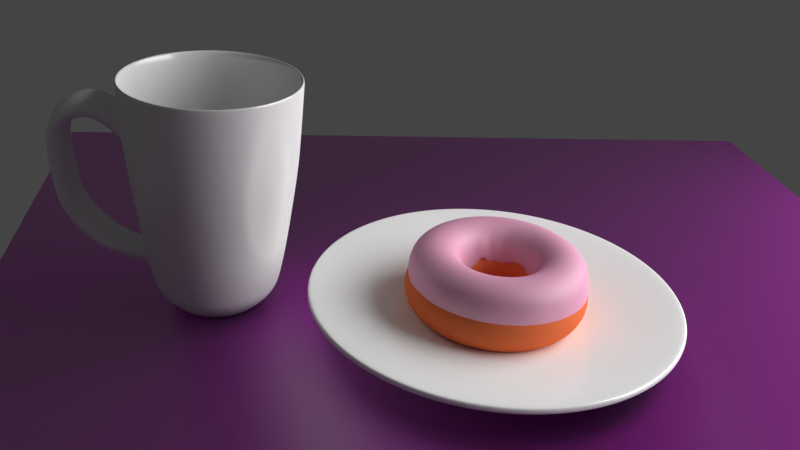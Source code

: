 # Source: Donutandcup.blend  (saved by Blender 2.79.0; exported with 4.5.12 LTS)
import bpy
from mathutils import Matrix  # noqa: F401  (used for matrix-valued properties, if any)

bpy.ops.wm.read_factory_settings(use_empty=True)
scene = bpy.context.scene
scene.name = 'Scene'

# ---- collections
col_collection_1 = bpy.data.collections.new('Collection 1'); scene.collection.children.link(col_collection_1)
col_collection_2 = bpy.data.collections.new('Collection 2'); scene.collection.children.link(col_collection_2)
col_collection_3 = bpy.data.collections.new('Collection 3'); scene.collection.children.link(col_collection_3)
col_collection_3.hide_render = True
col_collection_3.hide_viewport = True

# ---- images (referenced by path relative to the original .blend; pixels are not part of the script)
import os
ASSET_DIR = os.environ.get("B2B_ASSET_DIR", "")  # directory of the original .blend (textures are referenced by path, not embedded)
HERE = os.path.dirname(os.path.abspath(__file__))  # packed textures are extracted next to this script under _unpacked/

def load_image(name, relpath, width, height, colorspace="sRGB"):
    """Load a texture the original file referenced (path relative to the .blend, or extracted next to this script)."""
    p = next((c for c in (os.path.join(HERE, relpath), os.path.join(ASSET_DIR, relpath)) if relpath and os.path.exists(c)), "")
    if p:
        img = bpy.data.images.load(p, check_existing=True)
        img.name = name
    else:  # same state as the original file: an image datablock whose file is absent (Cycles renders it pink)
        img = bpy.data.images.new(name, width, height)
        img.source = "FILE"
        img.filepath = "//" + (relpath or name)
    img.colorspace_settings.name = colorspace
    return img
img_images__3__jpg_001 = load_image('images (3).jpg.001', 'images (3).jpg', 1024, 1024, 'sRGB')

# ---- materials (node trees are filled in below, after node groups)
mat_material_006 = bpy.data.materials.new('Material.006')
mat_material_006.alpha_threshold = 0.0
mat_material_006.roughness = 0.5
mat_material_003 = bpy.data.materials.new('Material.003')
mat_material_003.alpha_threshold = 0.0
mat_material_003.roughness = 0.5
mat_material_002 = bpy.data.materials.new('Material.002')
mat_material_002.alpha_threshold = 0.0
mat_material_002.roughness = 0.5
mat_material_007 = bpy.data.materials.new('Material.007')
mat_material_007.alpha_threshold = 0.0
mat_material_007.roughness = 0.5
mat_material_001 = bpy.data.materials.new('Material.001')
mat_material_001.alpha_threshold = 0.0
mat_material_001.roughness = 0.5
mat_sprinkle_red = bpy.data.materials.new('Sprinkle_Red')
mat_sprinkle_red.alpha_threshold = 0.0
mat_sprinkle_red.roughness = 0.5
mat_sprinkle_yellow = bpy.data.materials.new('Sprinkle_Yellow')
mat_sprinkle_yellow.alpha_threshold = 0.0
mat_sprinkle_yellow.roughness = 0.5
mat_sprinkle_white = bpy.data.materials.new('Sprinkle_White')
mat_sprinkle_white.alpha_threshold = 0.0
mat_sprinkle_white.roughness = 0.5
mat_sprinkle_pink = bpy.data.materials.new('Sprinkle_Pink')
mat_sprinkle_pink.alpha_threshold = 0.0
mat_sprinkle_pink.roughness = 0.5
mat_sprinkle_orange = bpy.data.materials.new('Sprinkle_Orange')
mat_sprinkle_orange.alpha_threshold = 0.0
mat_sprinkle_orange.roughness = 0.5
mat_sprinkle_green = bpy.data.materials.new('Sprinkle_Green')
mat_sprinkle_green.alpha_threshold = 0.0
mat_sprinkle_green.roughness = 0.5
mat_sprinkle_blue = bpy.data.materials.new('Sprinkle_Blue')
mat_sprinkle_blue.alpha_threshold = 0.0
mat_sprinkle_blue.roughness = 0.5

# ---- material node trees
mat_material_006.use_nodes = True; mat_material_006.node_tree.nodes.clear()
_N = mat_material_006.node_tree.nodes; _L = mat_material_006.node_tree.links
n0 = _N.new('ShaderNodeBsdfDiffuse'); n0.name = 'Diffuse BSDF'; n0.location = (122, 424)
n0.inputs[0].default_value = (1.0, 1.0, 1.0, 1.0)
n1 = _N.new('ShaderNodeBsdfAnisotropic'); n1.name = 'Glossy BSDF'; n1.location = (108, 291)
n1.distribution = 'GGX'
n1.inputs[0].default_value = (1.0, 1.0, 1.0, 1.0)
n1.inputs[1].default_value = 0.2
n2 = _N.new('ShaderNodeOutputMaterial'); n2.name = 'Material Output'; n2.location = (486, 358)
n3 = _N.new('ShaderNodeMixShader'); n3.name = 'Mix Shader'; n3.location = (316, 386)
n3.inputs[0].default_value = 0.09
_L.new(n1.outputs[0], n3.inputs[2])
_L.new(n0.outputs[0], n3.inputs[1])
_L.new(n3.outputs[0], n2.inputs[0])
n2.is_active_output = True
mat_material_003.use_nodes = True; mat_material_003.node_tree.nodes.clear()
_N = mat_material_003.node_tree.nodes; _L = mat_material_003.node_tree.links
n0 = _N.new('ShaderNodeOutputMaterial'); n0.name = 'Material Output'; n0.location = (683, 367)
n1 = _N.new('ShaderNodeMixShader'); n1.name = 'Mix Shader'; n1.location = (463, 366)
n1.inputs[0].default_value = 0.1
n2 = _N.new('ShaderNodeBsdfDiffuse'); n2.name = 'Diffuse BSDF.001'; n2.location = (108, 409)
n2.inputs[0].default_value = (0.8, 0.3623, 0.5315, 1.0)
n2.inputs[1].default_value = 0.05085
n3 = _N.new('ShaderNodeBsdfAnisotropic'); n3.name = 'Glossy BSDF'; n3.location = (158, 246)
n3.distribution = 'GGX'
n3.inputs[1].default_value = 0.5477
_L.new(n1.outputs[0], n0.inputs[0])
_L.new(n3.outputs[0], n1.inputs[2])
_L.new(n2.outputs[0], n1.inputs[1])
n0.is_active_output = True
mat_material_002.use_nodes = True; mat_material_002.node_tree.nodes.clear()
_N = mat_material_002.node_tree.nodes; _L = mat_material_002.node_tree.links
n0 = _N.new('ShaderNodeOutputMaterial'); n0.name = 'Material Output'; n0.location = (390, 299)
n1 = _N.new('ShaderNodeBsdfDiffuse'); n1.name = 'Diffuse BSDF'; n1.location = (139, 366)
n1.inputs[0].default_value = (0.8, 0.1715, 0.06169, 1.0)
_L.new(n1.outputs[0], n0.inputs[0])
n0.is_active_output = True
mat_material_007.use_nodes = True; mat_material_007.node_tree.nodes.clear()
_N = mat_material_007.node_tree.nodes; _L = mat_material_007.node_tree.links
n0 = _N.new('ShaderNodeOutputMaterial'); n0.name = 'Material Output'; n0.location = (685, 411)
n1 = _N.new('ShaderNodeMixShader'); n1.name = 'Mix Shader'; n1.location = (489, 414)
n1.inputs[0].default_value = 0.39
n2 = _N.new('ShaderNodeNormalMap'); n2.name = 'Normal Map'; n2.location = (82, 293)
n3 = _N.new('ShaderNodeTexImage'); n3.name = 'Image Texture'; n3.location = (-153, 472)
n3.width = 211
n3.image = img_images__3__jpg_001
n4 = _N.new('ShaderNodeBsdfDiffuse'); n4.name = 'Diffuse BSDF'; n4.location = (254, 487)
n5 = _N.new('ShaderNodeBsdfAnisotropic'); n5.name = 'Glossy BSDF'; n5.location = (272, 330)
n5.distribution = 'GGX'
n5.inputs[1].default_value = 0.3786
n6 = _N.new('ShaderNodeTexImage'); n6.name = 'Image Texture.001'; n6.location = (-137, 193)
n6.width = 140
_L.new(n4.outputs[0], n1.inputs[1])
_L.new(n1.outputs[0], n0.inputs[0])
_L.new(n5.outputs[0], n1.inputs[2])
_L.new(n3.outputs[0], n4.inputs[0])
_L.new(n6.outputs[0], n2.inputs[1])
_L.new(n2.outputs[0], n4.inputs[2])
_L.new(n2.outputs[0], n5.inputs[4])
n0.is_active_output = True
mat_material_001.use_nodes = True; mat_material_001.node_tree.nodes.clear()
_N = mat_material_001.node_tree.nodes; _L = mat_material_001.node_tree.links
n0 = _N.new('ShaderNodeOutputMaterial'); n0.name = 'Material Output'; n0.location = (588, 395)
n1 = _N.new('ShaderNodeMixShader'); n1.name = 'Mix Shader'; n1.location = (368, 412)
n1.inputs[0].default_value = 0.09
n2 = _N.new('ShaderNodeBsdfDiffuse'); n2.name = 'Diffuse BSDF'; n2.location = (136, 440)
n3 = _N.new('ShaderNodeBsdfAnisotropic'); n3.name = 'Glossy BSDF'; n3.location = (123, 316)
n3.distribution = 'GGX'
n3.inputs[0].default_value = (1.0, 1.0, 1.0, 1.0)
n3.inputs[1].default_value = 0.2
_L.new(n3.outputs[0], n1.inputs[2])
_L.new(n1.outputs[0], n0.inputs[0])
_L.new(n2.outputs[0], n1.inputs[1])
n0.is_active_output = True
mat_sprinkle_red.use_nodes = True; mat_sprinkle_red.node_tree.nodes.clear()
_N = mat_sprinkle_red.node_tree.nodes; _L = mat_sprinkle_red.node_tree.links
n0 = _N.new('ShaderNodeOutputMaterial'); n0.name = 'Material Output'; n0.location = (460, 300)
n1 = _N.new('ShaderNodeBsdfDiffuse'); n1.name = 'Diffuse BSDF'; n1.location = (10, 300)
n1.inputs[0].default_value = (1.0, 0.0, 0.01128, 1.0)
n2 = _N.new('ShaderNodeMixShader'); n2.name = 'Mix Shader'; n2.location = (240, 290)
n2.inputs[0].default_value = 0.04
n3 = _N.new('ShaderNodeBsdfAnisotropic'); n3.name = 'Glossy BSDF'; n3.location = (6, 162)
n3.distribution = 'GGX'
n3.inputs[1].default_value = 0.3162
_L.new(n1.outputs[0], n2.inputs[1])
_L.new(n2.outputs[0], n0.inputs[0])
_L.new(n3.outputs[0], n2.inputs[2])
n0.is_active_output = True
mat_sprinkle_yellow.use_nodes = True; mat_sprinkle_yellow.node_tree.nodes.clear()
_N = mat_sprinkle_yellow.node_tree.nodes; _L = mat_sprinkle_yellow.node_tree.links
n0 = _N.new('ShaderNodeOutputMaterial'); n0.name = 'Material Output'; n0.location = (460, 300)
n1 = _N.new('ShaderNodeBsdfDiffuse'); n1.name = 'Diffuse BSDF'; n1.location = (10, 300)
n1.inputs[0].default_value = (1.0, 0.9116, 0.2049, 1.0)
n2 = _N.new('ShaderNodeMixShader'); n2.name = 'Mix Shader'; n2.location = (240, 290)
n2.inputs[0].default_value = 0.04
n3 = _N.new('ShaderNodeBsdfAnisotropic'); n3.name = 'Glossy BSDF'; n3.location = (6, 162)
n3.distribution = 'GGX'
n3.inputs[1].default_value = 0.3162
_L.new(n1.outputs[0], n2.inputs[1])
_L.new(n2.outputs[0], n0.inputs[0])
_L.new(n3.outputs[0], n2.inputs[2])
n0.is_active_output = True
mat_sprinkle_white.use_nodes = True; mat_sprinkle_white.node_tree.nodes.clear()
_N = mat_sprinkle_white.node_tree.nodes; _L = mat_sprinkle_white.node_tree.links
n0 = _N.new('ShaderNodeOutputMaterial'); n0.name = 'Material Output'; n0.location = (460, 300)
n1 = _N.new('ShaderNodeBsdfDiffuse'); n1.name = 'Diffuse BSDF'; n1.location = (10, 300)
n1.inputs[0].default_value = (1.0, 1.0, 1.0, 1.0)
n2 = _N.new('ShaderNodeMixShader'); n2.name = 'Mix Shader'; n2.location = (240, 290)
n2.inputs[0].default_value = 0.04
n3 = _N.new('ShaderNodeBsdfAnisotropic'); n3.name = 'Glossy BSDF'; n3.location = (6, 162)
n3.distribution = 'GGX'
n3.inputs[1].default_value = 0.3162
_L.new(n1.outputs[0], n2.inputs[1])
_L.new(n2.outputs[0], n0.inputs[0])
_L.new(n3.outputs[0], n2.inputs[2])
n0.is_active_output = True
mat_sprinkle_pink.use_nodes = True; mat_sprinkle_pink.node_tree.nodes.clear()
_N = mat_sprinkle_pink.node_tree.nodes; _L = mat_sprinkle_pink.node_tree.links
n0 = _N.new('ShaderNodeOutputMaterial'); n0.name = 'Material Output'; n0.location = (460, 300)
n1 = _N.new('ShaderNodeBsdfDiffuse'); n1.name = 'Diffuse BSDF'; n1.location = (10, 300)
n1.inputs[0].default_value = (0.8, 0.06627, 0.4841, 1.0)
n2 = _N.new('ShaderNodeMixShader'); n2.name = 'Mix Shader'; n2.location = (240, 290)
n2.inputs[0].default_value = 0.04
n3 = _N.new('ShaderNodeBsdfAnisotropic'); n3.name = 'Glossy BSDF'; n3.location = (6, 162)
n3.distribution = 'GGX'
n3.inputs[1].default_value = 0.3162
_L.new(n1.outputs[0], n2.inputs[1])
_L.new(n2.outputs[0], n0.inputs[0])
_L.new(n3.outputs[0], n2.inputs[2])
n0.is_active_output = True
mat_sprinkle_orange.use_nodes = True; mat_sprinkle_orange.node_tree.nodes.clear()
_N = mat_sprinkle_orange.node_tree.nodes; _L = mat_sprinkle_orange.node_tree.links
n0 = _N.new('ShaderNodeOutputMaterial'); n0.name = 'Material Output'; n0.location = (460, 300)
n1 = _N.new('ShaderNodeBsdfDiffuse'); n1.name = 'Diffuse BSDF'; n1.location = (10, 300)
n1.inputs[0].default_value = (0.8, 0.532, 0.1817, 1.0)
n2 = _N.new('ShaderNodeMixShader'); n2.name = 'Mix Shader'; n2.location = (240, 290)
n2.inputs[0].default_value = 0.04
n3 = _N.new('ShaderNodeBsdfAnisotropic'); n3.name = 'Glossy BSDF'; n3.location = (6, 162)
n3.distribution = 'GGX'
n3.inputs[1].default_value = 0.3162
_L.new(n1.outputs[0], n2.inputs[1])
_L.new(n2.outputs[0], n0.inputs[0])
_L.new(n3.outputs[0], n2.inputs[2])
n0.is_active_output = True
mat_sprinkle_green.use_nodes = True; mat_sprinkle_green.node_tree.nodes.clear()
_N = mat_sprinkle_green.node_tree.nodes; _L = mat_sprinkle_green.node_tree.links
n0 = _N.new('ShaderNodeOutputMaterial'); n0.name = 'Material Output'; n0.location = (460, 300)
n1 = _N.new('ShaderNodeBsdfDiffuse'); n1.name = 'Diffuse BSDF'; n1.location = (10, 300)
n1.inputs[0].default_value = (0.1692, 0.8, 0.2234, 1.0)
n2 = _N.new('ShaderNodeMixShader'); n2.name = 'Mix Shader'; n2.location = (240, 290)
n2.inputs[0].default_value = 0.04
n3 = _N.new('ShaderNodeBsdfAnisotropic'); n3.name = 'Glossy BSDF'; n3.location = (6, 162)
n3.distribution = 'GGX'
n3.inputs[1].default_value = 0.3162
_L.new(n1.outputs[0], n2.inputs[1])
_L.new(n2.outputs[0], n0.inputs[0])
_L.new(n3.outputs[0], n2.inputs[2])
n0.is_active_output = True
mat_sprinkle_blue.use_nodes = True; mat_sprinkle_blue.node_tree.nodes.clear()
_N = mat_sprinkle_blue.node_tree.nodes; _L = mat_sprinkle_blue.node_tree.links
n0 = _N.new('ShaderNodeOutputMaterial'); n0.name = 'Material Output'; n0.location = (460, 300)
n1 = _N.new('ShaderNodeBsdfDiffuse'); n1.name = 'Diffuse BSDF'; n1.location = (10, 300)
n1.inputs[0].default_value = (0.1115, 0.1607, 0.8, 1.0)
n2 = _N.new('ShaderNodeMixShader'); n2.name = 'Mix Shader'; n2.location = (240, 290)
n2.inputs[0].default_value = 0.04
n3 = _N.new('ShaderNodeBsdfAnisotropic'); n3.name = 'Glossy BSDF'; n3.location = (6, 162)
n3.distribution = 'GGX'
n3.inputs[1].default_value = 0.3162
_L.new(n1.outputs[0], n2.inputs[1])
_L.new(n2.outputs[0], n0.inputs[0])
_L.new(n3.outputs[0], n2.inputs[2])
n0.is_active_output = True

# ---- world
world_world_001 = bpy.data.worlds.new('World.001'); scene.world = world_world_001
world_world_001.use_nodes = True; world_world_001.node_tree.nodes.clear()
_N = world_world_001.node_tree.nodes; _L = world_world_001.node_tree.links
n0 = _N.new('ShaderNodeOutputWorld'); n0.name = 'World Output'; n0.location = (300, 300)
n1 = _N.new('ShaderNodeBackground'); n1.name = 'Background'; n1.location = (121, 291)
n1.inputs[0].default_value = (0.05802, 0.05802, 0.05802, 1.0)
_L.new(n1.outputs[0], n0.inputs[0])
n0.is_active_output = True
world_world_001.color = (0.402, 0.402, 0.402)
world_world_001.use_sun_shadow = False
world_world_001.sun_shadow_jitter_overblur = 0.0
world_world_001.cycles.sampling_method = 'MANUAL'

# ---- cameras
cam_camera_001 = bpy.data.cameras.new('Camera.001')
cam_camera_001.clip_end = 100.0
cam_camera_001.lens = 35.0
cam_camera_001.sensor_width = 32.0
cam_camera_001.sensor_height = 18.0
cam_camera_001.display_size = 2.0
cam_camera_001.dof.focus_distance = 0.0

# ---- lights
light_point = bpy.data.lights.new('Point', 'AREA')
light_point.transmission_factor = 0.0
light_point.energy = 3253.0
light_point.shadow_buffer_clip_start = 0.5
light_point.shadow_soft_size = 15.65
light_point.shadow_maximum_resolution = 0.006
light_point.use_absolute_resolution = True
light_point.size = 15.65
light_point.size_y = 0.1

# ---- meshes
me_circle_002 = bpy.data.meshes.new('Circle.002')
me_circle_002.from_pydata([(1.056e-07, 0.7433, -0.1601), (-0.1945, 0.7275, -0.1601), (-0.3801, 0.681, -0.1601), (-0.5483, 0.6067, -0.1601), (-0.6923, 0.5092, -0.1601), (-0.8066, 0.3941, -0.1601), (-0.8885, 0.2676, -0.1601), (-0.9372, 0.135, -0.1601), (-0.9533, -1.841e-09, -0.1601), (-0.9372, -0.135, -0.1601), (-0.8885, -0.2676, -0.1601), (-0.8066, -0.3941, -0.1601), (-0.6923, -0.5092, -0.1601), (-0.5483, -0.6067, -0.1601), (-0.3801, -0.681, -0.1601), (-0.1945, -0.7275, -0.1601), (3.544e-07, -0.7433, -0.1601), (0.1945, -0.7275, -0.1601), (0.3801, -0.681, -0.1601), (0.5483, -0.6067, -0.1601), (0.6923, -0.5092, -0.1601), (0.8066, -0.3941, -0.1601), (0.8885, -0.2676, -0.1601), (0.9372, -0.135, -0.1601), (0.9533, 7.307e-07, -0.1601), (0.9372, 0.135, -0.1601), (0.8885, 0.2676, -0.1601), (0.8066, 0.3941, -0.1601), (0.6923, 0.5092, -0.1601), (0.5483, 0.6067, -0.1601), (0.3801, 0.681, -0.1601), (0.1945, 0.7275, -0.1601), (-0.5801, 2.916, 0.2217), (2.343e-07, 2.973, 0.2217), (-1.138, 2.747, 0.2217), (-1.652, 2.472, 0.2217), (-2.103, 2.103, 0.2217), (-2.472, 1.652, 0.2217), (-2.747, 1.138, 0.2217), (-2.916, 0.5801, 0.2217), (-2.973, -3.379e-07, 0.2217), (-2.916, -0.5801, 0.2217), (-2.747, -1.138, 0.2217), (-2.472, -1.652, 0.2217), (-2.103, -2.103, 0.2217), (-1.652, -2.472, 0.2217), (-1.138, -2.747, 0.2217), (-0.5801, -2.916, 0.2217), (1.203e-06, -2.973, 0.2217), (0.5801, -2.916, 0.2217), (1.138, -2.747, 0.2217), (1.652, -2.472, 0.2217), (2.103, -2.103, 0.2217), (2.472, -1.652, 0.2217), (2.747, -1.138, 0.2217), (2.916, -0.5801, 0.2217), (2.973, 2.309e-06, 0.2217), (2.916, 0.5801, 0.2217), (2.747, 1.138, 0.2217), (2.472, 1.652, 0.2217), (2.103, 2.103, 0.2217), (1.652, 2.472, 0.2217), (1.138, 2.747, 0.2217), (0.5801, 2.916, 0.2217), (-0.2362, 0.9808, -0.1601), (2.505e-08, 1.0, -0.1601), (-0.4634, 0.9239, -0.1601), (-0.6728, 0.8315, -0.1601), (-0.8563, 0.7071, -0.1601), (-1.007, 0.5556, -0.1601), (-1.119, 0.3827, -0.1601), (-1.188, 0.1951, -0.1601), (-1.211, 7.55e-08, -0.1601), (-1.188, -0.1951, -0.1601), (-1.119, -0.3827, -0.1601), (-1.007, -0.5556, -0.1601), (-0.8563, -0.7071, -0.1601), (-0.6728, -0.8315, -0.1601), (-0.4634, -0.9239, -0.1601), (-0.2362, -0.9808, -0.1601), (4.196e-07, -1.0, -0.1601), (0.2362, -0.9808, -0.1601), (0.4634, -0.9239, -0.1601), (0.6728, -0.8315, -0.1601), (0.8563, -0.7071, -0.1601), (1.007, -0.5556, -0.1601), (1.119, -0.3827, -0.1601), (1.188, -0.1951, -0.1601), (1.211, 9.656e-07, -0.1601), (1.188, 0.1951, -0.1601), (1.119, 0.3827, -0.1601), (1.007, 0.5556, -0.1601), (0.8563, 0.7071, -0.1601), (0.6728, 0.8315, -0.1601), (0.4634, 0.9239, -0.1601), (0.2362, 0.9808, -0.1601), (-2.68, 1.107, 0.2061), (-2.412, 1.607, 0.2061), (2.052, -2.045, 0.2061), (1.612, -2.405, 0.2061), (-2.846, 0.5643, 0.2061), (2.412, -1.607, 0.2061), (-2.901, -3.21e-07, 0.2061), (2.68, -1.107, 0.2061), (-2.846, -0.5643, 0.2061), (2.846, -0.5643, 0.2061), (-2.68, -1.107, 0.2061), (2.901, 2.254e-06, 0.2061), (-2.412, -1.607, 0.2061), (2.846, 0.5643, 0.2061), (-2.052, -2.045, 0.2061), (2.68, 1.107, 0.2061), (-1.612, -2.405, 0.2061), (2.412, 1.607, 0.2061), (-1.11, -2.673, 0.2061), (-0.566, 2.837, 0.2061), (2.258e-07, 2.893, 0.2061), (2.052, 2.045, 0.2061), (-0.566, -2.837, 0.2061), (-1.11, 2.673, 0.2061), (1.612, 2.405, 0.2061), (1.171e-06, -2.893, 0.2061), (-1.612, 2.405, 0.2061), (1.11, 2.673, 0.2061), (0.566, -2.837, 0.2061), (-2.052, 2.045, 0.2061), (0.566, 2.837, 0.2061), (1.11, -2.673, 0.2061)], [], [(0, 31, 30, 29, 28, 27, 26, 25, 24, 23, 22, 21, 20, 19, 18, 17, 16, 15, 14, 13, 12, 11, 10, 9, 8, 7, 6, 5, 4, 3, 2, 1), (97, 96, 38, 37), (99, 98, 52, 51), (96, 100, 39, 38), (98, 101, 53, 52), (100, 102, 40, 39), (101, 103, 54, 53), (102, 104, 41, 40), (103, 105, 55, 54), (104, 106, 42, 41), (105, 107, 56, 55), (106, 108, 43, 42), (107, 109, 57, 56), (108, 110, 44, 43), (109, 111, 58, 57), (110, 112, 45, 44), (111, 113, 59, 58), (112, 114, 46, 45), (116, 115, 32, 33), (113, 117, 60, 59), (114, 118, 47, 46), (115, 119, 34, 32), (117, 120, 61, 60), (118, 121, 48, 47), (119, 122, 35, 34), (120, 123, 62, 61), (121, 124, 49, 48), (122, 125, 36, 35), (123, 126, 63, 62), (124, 127, 50, 49), (125, 97, 37, 36), (126, 116, 33, 63), (127, 99, 51, 50), (0, 1, 64, 65), (1, 2, 66, 64), (2, 3, 67, 66), (3, 4, 68, 67), (4, 5, 69, 68), (5, 6, 70, 69), (6, 7, 71, 70), (7, 8, 72, 71), (8, 9, 73, 72), (9, 10, 74, 73), (10, 11, 75, 74), (11, 12, 76, 75), (12, 13, 77, 76), (13, 14, 78, 77), (14, 15, 79, 78), (15, 16, 80, 79), (16, 17, 81, 80), (17, 18, 82, 81), (18, 19, 83, 82), (19, 20, 84, 83), (20, 21, 85, 84), (21, 22, 86, 85), (22, 23, 87, 86), (23, 24, 88, 87), (24, 25, 89, 88), (25, 26, 90, 89), (26, 27, 91, 90), (27, 28, 92, 91), (28, 29, 93, 92), (29, 30, 94, 93), (30, 31, 95, 94), (31, 0, 65, 95), (82, 83, 99, 127), (95, 65, 116, 126), (68, 69, 97, 125), (81, 82, 127, 124), (94, 95, 126, 123), (67, 68, 125, 122), (80, 81, 124, 121), (93, 94, 123, 120), (66, 67, 122, 119), (79, 80, 121, 118), (92, 93, 120, 117), (64, 66, 119, 115), (78, 79, 118, 114), (91, 92, 117, 113), (65, 64, 115, 116), (77, 78, 114, 112), (90, 91, 113, 111), (76, 77, 112, 110), (89, 90, 111, 109), (75, 76, 110, 108), (88, 89, 109, 107), (74, 75, 108, 106), (87, 88, 107, 105), (73, 74, 106, 104), (86, 87, 105, 103), (72, 73, 104, 102), (85, 86, 103, 101), (71, 72, 102, 100), (84, 85, 101, 98), (70, 71, 100, 96), (83, 84, 98, 99), (69, 70, 96, 97)])
me_circle_002.materials.append(mat_material_006)
me_circle_002.use_remesh_preserve_volume = False
me_circle_002.use_remesh_preserve_attributes = False
me_circle_002.use_mirror_vertex_groups = False
me_circle_002.update()
me_torus_001 = bpy.data.meshes.new('Torus.001')
me_torus_001.from_pydata([(1.409, -0.008932, 0.02039), (1.398, 0.0, 0.4254), (1.23, 0.0, 0.5938), (1.0, 0.0, 0.6554), (0.77, 0.0, 0.5938), (0.6016, 0.0, 0.4254), (0.5239, -0.01085, -0.01718), (1.399, 0.2185, 0.116), (1.381, 0.2188, 0.4254), (1.215, 0.1924, 0.5938), (0.9877, 0.1564, 0.6554), (0.7605, 0.1205, 0.5938), (0.5942, 0.09412, 0.4254), (0.5262, 0.07968, 0.1014), (1.337, 0.429, -0.01094), (1.33, 0.4321, 0.4254), (1.17, 0.3801, 0.5938), (0.9511, 0.309, 0.6554), (0.7323, 0.2379, 0.5938), (0.5722, 0.1859, 0.4254), (0.5042, 0.1605, 0.07105), (1.253, 0.636, 0.003562), (1.246, 0.6348, 0.4254), (1.096, 0.5584, 0.5938), (0.891, 0.454, 0.6554), (0.6861, 0.3496, 0.5938), (0.5361, 0.2731, 0.4254), (0.4755, 0.2414, 0.1213), (1.145, 0.8325, 0.125), (1.131, 0.8219, 0.4254), (0.9951, 0.723, 0.5938), (0.809, 0.5878, 0.6554), (0.6229, 0.4526, 0.5938), (0.4867, 0.3536, 0.4254), (0.4257, 0.3099, 0.04829), (0.995, 0.9985, 0.05257), (0.9888, 0.9888, 0.4254), (0.8697, 0.8697, 0.5938), (0.7071, 0.7071, 0.6554), (0.5445, 0.5445, 0.5938), (0.4254, 0.4254, 0.4254), (0.3746, 0.3769, 0.09947), (0.8256, 1.144, 0.0579), (0.8219, 1.131, 0.4254), (0.723, 0.9951, 0.5938), (0.5878, 0.809, 0.6554), (0.4526, 0.6229, 0.5938), (0.3536, 0.4867, 0.4254), (0.3166, 0.4363, 0.1842), (0.6366, 1.261, 0.07432), (0.6348, 1.246, 0.4254), (0.5584, 1.096, 0.5938), (0.454, 0.891, 0.6554), (0.3496, 0.6861, 0.5938), (0.2731, 0.5361, 0.4254), (0.24, 0.4777, 0.1275), (0.4308, 1.347, 0.07973), (0.4321, 1.33, 0.4254), (0.3801, 1.17, 0.5938), (0.309, 0.9511, 0.6554), (0.2379, 0.7323, 0.5938), (0.1859, 0.5722, 0.4254), (0.1518, 0.5034, -0.004224), (0.2078, 1.395, 0.001178), (0.2188, 1.381, 0.4254), (0.1924, 1.215, 0.5938), (0.1564, 0.9877, 0.6554), (0.1205, 0.7605, 0.5938), (0.09412, 0.5942, 0.4254), (0.08024, 0.5305, 0.1394), (-0.01146, 1.415, 0.04387), (1.17e-07, 1.398, 0.4254), (1.035e-07, 1.23, 0.5938), (9.619e-08, 1.0, 0.6554), (4.152e-08, 0.77, 0.5938), (2.464e-08, 0.6016, 0.4254), (-0.01067, 0.5328, 0.05435), (-0.2271, 1.402, 0.1342), (-0.2188, 1.381, 0.4254), (-0.1924, 1.215, 0.5938), (-0.1564, 0.9877, 0.6554), (-0.1205, 0.7605, 0.5938), (-0.09412, 0.5942, 0.4254), (-0.0853, 0.5328, 0.1845), (-0.4557, 1.342, -0.01819), (-0.4321, 1.33, 0.4254), (-0.3801, 1.17, 0.5938), (-0.309, 0.9511, 0.6554), (-0.2379, 0.7323, 0.5938), (-0.1859, 0.5722, 0.4254), (-0.1756, 0.5077, 0.08025), (-0.658, 1.259, 0.03346), (-0.6348, 1.246, 0.4254), (-0.5584, 1.096, 0.5938), (-0.454, 0.891, 0.6554), (-0.3496, 0.6861, 0.5938), (-0.2731, 0.5361, 0.4254), (-0.2542, 0.4751, 0.07643), (-0.8449, 1.145, 0.07806), (-0.8219, 1.131, 0.4254), (-0.723, 0.9951, 0.5938), (-0.5878, 0.809, 0.6554), (-0.4526, 0.6229, 0.5938), (-0.3536, 0.4867, 0.4254), (-0.3255, 0.4314, 0.0888), (-1.019, 0.9966, 0.01636), (-0.9888, 0.9888, 0.4254), (-0.8697, 0.8697, 0.5938), (-0.7071, 0.7071, 0.6554), (-0.5445, 0.5445, 0.5938), (-0.4254, 0.4254, 0.4254), (-0.3884, 0.3774, 0.1083), (-1.162, 0.8285, 0.04701), (-1.131, 0.8219, 0.4254), (-0.9951, 0.723, 0.5938), (-0.809, 0.5878, 0.6554), (-0.6229, 0.4526, 0.5938), (-0.4867, 0.3536, 0.4254), (-0.4468, 0.3107, 0.06382), (-1.282, 0.6358, 0.001309), (-1.246, 0.6348, 0.4254), (-1.096, 0.5584, 0.5938), (-0.891, 0.454, 0.6554), (-0.6861, 0.3496, 0.5938), (-0.5361, 0.2731, 0.4254), (-0.4823, 0.2444, 0.1798), (-1.367, 0.4299, 0.007012), (-1.33, 0.4321, 0.4254), (-1.17, 0.3801, 0.5938), (-0.9511, 0.309, 0.6554), (-0.7323, 0.2379, 0.5938), (-0.5722, 0.1859, 0.4254), (-0.5294, 0.1562, -0.01411), (-1.409, 0.2197, 0.1396), (-1.381, 0.2188, 0.4254), (-1.215, 0.1924, 0.5938), (-0.9877, 0.1564, 0.6554), (-0.7605, 0.1205, 0.5938), (-0.5942, 0.09412, 0.4254), (-0.5396, 0.08029, 0.1134), (-1.424, -0.001141, 0.173), (-1.398, 1.219e-07, 0.4254), (-1.23, 1.17e-07, 0.5938), (-1.0, 7.885e-08, 0.6554), (-0.77, 6.175e-08, 0.5938), (-0.6016, 5.603e-08, 0.4254), (-0.551, -0.007448, 0.04947), (-1.417, -0.2309, 0.03126), (-1.381, -0.2188, 0.4254), (-1.215, -0.1924, 0.5938), (-0.9877, -0.1564, 0.6554), (-0.7605, -0.1205, 0.5938), (-0.5942, -0.09412, 0.4254), (-0.5502, -0.09586, -0.02775), (-1.365, -0.4475, 0.03886), (-1.33, -0.4321, 0.4254), (-1.17, -0.3801, 0.5938), (-0.9511, -0.309, 0.6554), (-0.7323, -0.2379, 0.5938), (-0.5722, -0.1859, 0.4254), (-0.5289, -0.1772, -0.006699), (-1.283, -0.6566, -0.0168), (-1.246, -0.6348, 0.4254), (-1.096, -0.5584, 0.5938), (-0.891, -0.454, 0.6554), (-0.6861, -0.3496, 0.5938), (-0.5361, -0.2731, 0.4254), (-0.4841, -0.2472, 0.1561), (-1.157, -0.8405, 0.1088), (-1.131, -0.8219, 0.4254), (-0.9951, -0.723, 0.5938), (-0.809, -0.5878, 0.6554), (-0.6229, -0.4526, 0.5938), (-0.4867, -0.3536, 0.4254), (-0.4433, -0.3218, 0.1098), (-1.024, -1.018, -0.04568), (-0.9888, -0.9888, 0.4254), (-0.8697, -0.8697, 0.5938), (-0.7071, -0.7071, 0.6554), (-0.5445, -0.5445, 0.5938), (-0.4254, -0.4254, 0.4254), (-0.3852, -0.3841, 0.1505), (-0.8468, -1.158, 0.05294), (-0.8219, -1.131, 0.4254), (-0.723, -0.9951, 0.5938), (-0.5878, -0.809, 0.6554), (-0.4526, -0.6229, 0.5938), (-0.3536, -0.4867, 0.4254), (-0.3247, -0.4418, 0.09851), (-0.6497, -1.27, 0.1426), (-0.6348, -1.246, 0.4254), (-0.5584, -1.096, 0.5938), (-0.454, -0.891, 0.6554), (-0.3496, -0.6861, 0.5938), (-0.2731, -0.5361, 0.4254), (-0.2546, -0.4875, 0.07065), (-0.4541, -1.363, 0.002391), (-0.4321, -1.33, 0.4254), (-0.3801, -1.17, 0.5938), (-0.309, -0.9511, 0.6554), (-0.2379, -0.7323, 0.5938), (-0.1859, -0.5722, 0.4254), (-0.1837, -0.5249, -0.02742), (-0.2358, -1.414, 0.0191), (-0.2188, -1.381, 0.4254), (-0.1924, -1.215, 0.5938), (-0.1564, -0.9877, 0.6554), (-0.1205, -0.7605, 0.5938), (-0.09412, -0.5942, 0.4254), (-0.08813, -0.5358, 0.1471), (-0.01476, -1.432, 0.0003081), (1.112e-07, -1.398, 0.4254), (1.172e-07, -1.23, 0.5938), (1.008e-07, -1.0, 0.6554), (1.084e-08, -0.77, 0.5938), (2.603e-08, -0.6016, 0.4254), (-0.01494, -0.5501, -0.002166), (0.211, -1.413, 0.04368), (0.2188, -1.381, 0.4254), (0.1924, -1.215, 0.5938), (0.1564, -0.9877, 0.6554), (0.1205, -0.7605, 0.5938), (0.09412, -0.5942, 0.4254), (0.08223, -0.5349, 0.1657), (0.4319, -1.358, 0.09398), (0.4321, -1.33, 0.4254), (0.3801, -1.17, 0.5938), (0.309, -0.9511, 0.6554), (0.2379, -0.7323, 0.5938), (0.1859, -0.5722, 0.4254), (0.1622, -0.5167, 0.1339), (0.6304, -1.278, -0.008), (0.6348, -1.246, 0.4254), (0.5584, -1.096, 0.5938), (0.454, -0.891, 0.6554), (0.3496, -0.6861, 0.5938), (0.2731, -0.5361, 0.4254), (0.2313, -0.4905, 0.01256), (0.8347, -1.152, 0.178), (0.8219, -1.131, 0.4254), (0.723, -0.9951, 0.5938), (0.5878, -0.809, 0.6554), (0.4526, -0.6229, 0.5938), (0.3536, -0.4867, 0.4254), (0.3008, -0.4481, -0.02451), (1.001, -1.009, 0.1311), (0.9888, -0.9888, 0.4254), (0.8697, -0.8697, 0.5938), (0.7071, -0.7071, 0.6554), (0.5445, -0.5445, 0.5938), (0.4254, -0.4254, 0.4254), (0.3652, -0.3931, -0.02515), (1.14, -0.8431, 0.05728), (1.131, -0.8219, 0.4254), (0.9951, -0.723, 0.5938), (0.809, -0.5878, 0.6554), (0.6229, -0.4526, 0.5938), (0.4867, -0.3536, 0.4254), (0.4206, -0.3284, -0.01972), (1.263, -0.6489, 0.1331), (1.246, -0.6348, 0.4254), (1.096, -0.5584, 0.5938), (0.891, -0.454, 0.6554), (0.6861, -0.3496, 0.5938), (0.5361, -0.2731, 0.4254), (0.4654, -0.2558, -0.01278), (1.344, -0.4452, 0.08424), (1.33, -0.4321, 0.4254), (1.17, -0.3801, 0.5938), (0.9511, -0.309, 0.6554), (0.7323, -0.2379, 0.5938), (0.5722, -0.1859, 0.4254), (0.502, -0.1747, 0.04268), (1.399, -0.2265, 0.1175), (1.381, -0.2188, 0.4254), (1.215, -0.1924, 0.5938), (0.9877, -0.1564, 0.6554), (0.7605, -0.1205, 0.5938), (0.5942, -0.09412, 0.4254), (0.5318, -0.08554, 0.1744)], [], [(0, 1, 8, 7), (1, 2, 9, 8), (2, 3, 10, 9), (3, 4, 11, 10), (4, 5, 12, 11), (5, 6, 13, 12), (7, 8, 15, 14), (8, 9, 16, 15), (9, 10, 17, 16), (10, 11, 18, 17), (11, 12, 19, 18), (12, 13, 20, 19), (14, 15, 22, 21), (15, 16, 23, 22), (16, 17, 24, 23), (17, 18, 25, 24), (18, 19, 26, 25), (19, 20, 27, 26), (21, 22, 29, 28), (22, 23, 30, 29), (23, 24, 31, 30), (24, 25, 32, 31), (25, 26, 33, 32), (26, 27, 34, 33), (28, 29, 36, 35), (29, 30, 37, 36), (30, 31, 38, 37), (31, 32, 39, 38), (32, 33, 40, 39), (33, 34, 41, 40), (35, 36, 43, 42), (36, 37, 44, 43), (37, 38, 45, 44), (38, 39, 46, 45), (39, 40, 47, 46), (40, 41, 48, 47), (42, 43, 50, 49), (43, 44, 51, 50), (44, 45, 52, 51), (45, 46, 53, 52), (46, 47, 54, 53), (47, 48, 55, 54), (49, 50, 57, 56), (50, 51, 58, 57), (51, 52, 59, 58), (52, 53, 60, 59), (53, 54, 61, 60), (54, 55, 62, 61), (56, 57, 64, 63), (57, 58, 65, 64), (58, 59, 66, 65), (59, 60, 67, 66), (60, 61, 68, 67), (61, 62, 69, 68), (63, 64, 71, 70), (64, 65, 72, 71), (65, 66, 73, 72), (66, 67, 74, 73), (67, 68, 75, 74), (68, 69, 76, 75), (70, 71, 78, 77), (71, 72, 79, 78), (72, 73, 80, 79), (73, 74, 81, 80), (74, 75, 82, 81), (75, 76, 83, 82), (77, 78, 85, 84), (78, 79, 86, 85), (79, 80, 87, 86), (80, 81, 88, 87), (81, 82, 89, 88), (82, 83, 90, 89), (84, 85, 92, 91), (85, 86, 93, 92), (86, 87, 94, 93), (87, 88, 95, 94), (88, 89, 96, 95), (89, 90, 97, 96), (91, 92, 99, 98), (92, 93, 100, 99), (93, 94, 101, 100), (94, 95, 102, 101), (95, 96, 103, 102), (96, 97, 104, 103), (98, 99, 106, 105), (99, 100, 107, 106), (100, 101, 108, 107), (101, 102, 109, 108), (102, 103, 110, 109), (103, 104, 111, 110), (105, 106, 113, 112), (106, 107, 114, 113), (107, 108, 115, 114), (108, 109, 116, 115), (109, 110, 117, 116), (110, 111, 118, 117), (112, 113, 120, 119), (113, 114, 121, 120), (114, 115, 122, 121), (115, 116, 123, 122), (116, 117, 124, 123), (117, 118, 125, 124), (119, 120, 127, 126), (120, 121, 128, 127), (121, 122, 129, 128), (122, 123, 130, 129), (123, 124, 131, 130), (124, 125, 132, 131), (126, 127, 134, 133), (127, 128, 135, 134), (128, 129, 136, 135), (129, 130, 137, 136), (130, 131, 138, 137), (131, 132, 139, 138), (133, 134, 141, 140), (134, 135, 142, 141), (135, 136, 143, 142), (136, 137, 144, 143), (137, 138, 145, 144), (138, 139, 146, 145), (140, 141, 148, 147), (141, 142, 149, 148), (142, 143, 150, 149), (143, 144, 151, 150), (144, 145, 152, 151), (145, 146, 153, 152), (147, 148, 155, 154), (148, 149, 156, 155), (149, 150, 157, 156), (150, 151, 158, 157), (151, 152, 159, 158), (152, 153, 160, 159), (154, 155, 162, 161), (155, 156, 163, 162), (156, 157, 164, 163), (157, 158, 165, 164), (158, 159, 166, 165), (159, 160, 167, 166), (161, 162, 169, 168), (162, 163, 170, 169), (163, 164, 171, 170), (164, 165, 172, 171), (165, 166, 173, 172), (166, 167, 174, 173), (168, 169, 176, 175), (169, 170, 177, 176), (170, 171, 178, 177), (171, 172, 179, 178), (172, 173, 180, 179), (173, 174, 181, 180), (175, 176, 183, 182), (176, 177, 184, 183), (177, 178, 185, 184), (178, 179, 186, 185), (179, 180, 187, 186), (180, 181, 188, 187), (182, 183, 190, 189), (183, 184, 191, 190), (184, 185, 192, 191), (185, 186, 193, 192), (186, 187, 194, 193), (187, 188, 195, 194), (189, 190, 197, 196), (190, 191, 198, 197), (191, 192, 199, 198), (192, 193, 200, 199), (193, 194, 201, 200), (194, 195, 202, 201), (196, 197, 204, 203), (197, 198, 205, 204), (198, 199, 206, 205), (199, 200, 207, 206), (200, 201, 208, 207), (201, 202, 209, 208), (203, 204, 211, 210), (204, 205, 212, 211), (205, 206, 213, 212), (206, 207, 214, 213), (207, 208, 215, 214), (208, 209, 216, 215), (210, 211, 218, 217), (211, 212, 219, 218), (212, 213, 220, 219), (213, 214, 221, 220), (214, 215, 222, 221), (215, 216, 223, 222), (217, 218, 225, 224), (218, 219, 226, 225), (219, 220, 227, 226), (220, 221, 228, 227), (221, 222, 229, 228), (222, 223, 230, 229), (224, 225, 232, 231), (225, 226, 233, 232), (226, 227, 234, 233), (227, 228, 235, 234), (228, 229, 236, 235), (229, 230, 237, 236), (231, 232, 239, 238), (232, 233, 240, 239), (233, 234, 241, 240), (234, 235, 242, 241), (235, 236, 243, 242), (236, 237, 244, 243), (238, 239, 246, 245), (239, 240, 247, 246), (240, 241, 248, 247), (241, 242, 249, 248), (242, 243, 250, 249), (243, 244, 251, 250), (245, 246, 253, 252), (246, 247, 254, 253), (247, 248, 255, 254), (248, 249, 256, 255), (249, 250, 257, 256), (250, 251, 258, 257), (252, 253, 260, 259), (253, 254, 261, 260), (254, 255, 262, 261), (255, 256, 263, 262), (256, 257, 264, 263), (257, 258, 265, 264), (259, 260, 267, 266), (260, 261, 268, 267), (261, 262, 269, 268), (262, 263, 270, 269), (263, 264, 271, 270), (264, 265, 272, 271), (266, 267, 274, 273), (267, 268, 275, 274), (268, 269, 276, 275), (269, 270, 277, 276), (270, 271, 278, 277), (271, 272, 279, 278), (273, 274, 1, 0), (274, 275, 2, 1), (275, 276, 3, 2), (276, 277, 4, 3), (277, 278, 5, 4), (278, 279, 6, 5)])
me_torus_001.polygons.foreach_set('use_smooth', [True] * 240)
me_torus_001.materials.append(mat_material_003)
me_torus_001.use_remesh_preserve_volume = False
me_torus_001.use_remesh_preserve_attributes = False
me_torus_001.use_mirror_vertex_groups = False
me_torus_001.update()
me_torus = bpy.data.meshes.new('Torus')
me_torus.from_pydata([(1.46, 0.0, 0.1954), (1.398, 0.0, 0.4254), (1.23, 0.0, 0.5938), (1.0, 0.0, 0.6554), (0.77, 0.0, 0.5938), (0.6016, 0.0, 0.4254), (0.54, 0.0, 0.1954), (0.6016, 0.0, -0.03461), (0.77, 0.0, -0.203), (1.0, 0.0, -0.2646), (1.23, 0.0, -0.203), (1.398, 0.0, -0.03461), (1.442, 0.2284, 0.1954), (1.381, 0.2188, 0.4254), (1.215, 0.1924, 0.5938), (0.9877, 0.1564, 0.6554), (0.7605, 0.1205, 0.5938), (0.5942, 0.09412, 0.4254), (0.5334, 0.08447, 0.1954), (0.5942, 0.09412, -0.03461), (0.7605, 0.1205, -0.203), (0.9877, 0.1564, -0.2646), (1.215, 0.1924, -0.203), (1.381, 0.2188, -0.03461), (1.389, 0.4512, 0.1954), (1.33, 0.4321, 0.4254), (1.17, 0.3801, 0.5938), (0.9511, 0.309, 0.6554), (0.7323, 0.2379, 0.5938), (0.5722, 0.1859, 0.4254), (0.5136, 0.1669, 0.1954), (0.5722, 0.1859, -0.03461), (0.7323, 0.2379, -0.203), (0.9511, 0.309, -0.2646), (1.17, 0.3801, -0.203), (1.33, 0.4321, -0.03461), (1.301, 0.6628, 0.1954), (1.246, 0.6348, 0.4254), (1.096, 0.5584, 0.5938), (0.891, 0.454, 0.6554), (0.6861, 0.3496, 0.5938), (0.5361, 0.2731, 0.4254), (0.4811, 0.2452, 0.1954), (0.5361, 0.2731, -0.03461), (0.6861, 0.3496, -0.203), (0.891, 0.454, -0.2646), (1.096, 0.5584, -0.203), (1.246, 0.6348, -0.03461), (1.181, 0.8582, 0.1954), (1.131, 0.8219, 0.4254), (0.9951, 0.723, 0.5938), (0.809, 0.5878, 0.6554), (0.6229, 0.4526, 0.5938), (0.4867, 0.3536, 0.4254), (0.4369, 0.3174, 0.1954), (0.4867, 0.3536, -0.03461), (0.6229, 0.4526, -0.203), (0.809, 0.5878, -0.2646), (0.9951, 0.723, -0.203), (1.131, 0.8219, -0.03461), (1.032, 1.032, 0.1954), (0.9888, 0.9888, 0.4254), (0.8697, 0.8697, 0.5938), (0.7071, 0.7071, 0.6554), (0.5445, 0.5445, 0.5938), (0.4254, 0.4254, 0.4254), (0.3818, 0.3818, 0.1954), (0.4254, 0.4254, -0.03461), (0.5445, 0.5445, -0.203), (0.7071, 0.7071, -0.2646), (0.8697, 0.8697, -0.203), (0.9888, 0.9888, -0.03461), (0.8582, 1.181, 0.1954), (0.8219, 1.131, 0.4254), (0.723, 0.9951, 0.5938), (0.5878, 0.809, 0.6554), (0.4526, 0.6229, 0.5938), (0.3536, 0.4867, 0.4254), (0.3174, 0.4369, 0.1954), (0.3536, 0.4867, -0.03461), (0.4526, 0.6229, -0.203), (0.5878, 0.809, -0.2646), (0.723, 0.9951, -0.203), (0.8219, 1.131, -0.03461), (0.6628, 1.301, 0.1954), (0.6348, 1.246, 0.4254), (0.5584, 1.096, 0.5938), (0.454, 0.891, 0.6554), (0.3496, 0.6861, 0.5938), (0.2731, 0.5361, 0.4254), (0.2452, 0.4811, 0.1954), (0.2731, 0.5361, -0.03461), (0.3496, 0.6861, -0.203), (0.454, 0.891, -0.2646), (0.5584, 1.096, -0.203), (0.6348, 1.246, -0.03461), (0.4512, 1.389, 0.1954), (0.4321, 1.33, 0.4254), (0.3801, 1.17, 0.5938), (0.309, 0.9511, 0.6554), (0.2379, 0.7323, 0.5938), (0.1859, 0.5722, 0.4254), (0.1669, 0.5136, 0.1954), (0.1859, 0.5722, -0.03461), (0.2379, 0.7323, -0.203), (0.309, 0.9511, -0.2646), (0.3801, 1.17, -0.203), (0.4321, 1.33, -0.03461), (0.2284, 1.442, 0.1954), (0.2188, 1.381, 0.4254), (0.1924, 1.215, 0.5938), (0.1564, 0.9877, 0.6554), (0.1205, 0.7605, 0.5938), (0.09412, 0.5942, 0.4254), (0.08447, 0.5334, 0.1954), (0.09412, 0.5942, -0.03461), (0.1205, 0.7605, -0.203), (0.1564, 0.9877, -0.2646), (0.1924, 1.215, -0.203), (0.2188, 1.381, -0.03461), (1.102e-07, 1.46, 0.1954), (1.056e-07, 1.398, 0.4254), (9.286e-08, 1.23, 0.5938), (7.55e-08, 1.0, 0.6554), (5.813e-08, 0.77, 0.5938), (4.542e-08, 0.6016, 0.4254), (4.077e-08, 0.54, 0.1954), (4.542e-08, 0.6016, -0.03461), (5.813e-08, 0.77, -0.203), (7.55e-08, 1.0, -0.2646), (9.286e-08, 1.23, -0.203), (1.056e-07, 1.398, -0.03461), (-0.2284, 1.442, 0.1954), (-0.2188, 1.381, 0.4254), (-0.1924, 1.215, 0.5938), (-0.1564, 0.9877, 0.6554), (-0.1205, 0.7605, 0.5938), (-0.09412, 0.5942, 0.4254), (-0.08447, 0.5334, 0.1954), (-0.09412, 0.5942, -0.03461), (-0.1205, 0.7605, -0.203), (-0.1564, 0.9877, -0.2646), (-0.1924, 1.215, -0.203), (-0.2188, 1.381, -0.03461), (-0.4512, 1.389, 0.1954), (-0.4321, 1.33, 0.4254), (-0.3801, 1.17, 0.5938), (-0.309, 0.9511, 0.6554), (-0.2379, 0.7323, 0.5938), (-0.1859, 0.5722, 0.4254), (-0.1669, 0.5136, 0.1954), (-0.1859, 0.5722, -0.03461), (-0.2379, 0.7323, -0.203), (-0.309, 0.9511, -0.2646), (-0.3801, 1.17, -0.203), (-0.4321, 1.33, -0.03461), (-0.6628, 1.301, 0.1954), (-0.6348, 1.246, 0.4254), (-0.5584, 1.096, 0.5938), (-0.454, 0.891, 0.6554), (-0.3496, 0.6861, 0.5938), (-0.2731, 0.5361, 0.4254), (-0.2452, 0.4811, 0.1954), (-0.2731, 0.5361, -0.03461), (-0.3496, 0.6861, -0.203), (-0.454, 0.891, -0.2646), (-0.5584, 1.096, -0.203), (-0.6348, 1.246, -0.03461), (-0.8582, 1.181, 0.1954), (-0.8219, 1.131, 0.4254), (-0.723, 0.9951, 0.5938), (-0.5878, 0.809, 0.6554), (-0.4526, 0.6229, 0.5938), (-0.3536, 0.4867, 0.4254), (-0.3174, 0.4369, 0.1954), (-0.3536, 0.4867, -0.03461), (-0.4526, 0.6229, -0.203), (-0.5878, 0.809, -0.2646), (-0.723, 0.9951, -0.203), (-0.8219, 1.131, -0.03461), (-1.032, 1.032, 0.1954), (-0.9888, 0.9888, 0.4254), (-0.8697, 0.8697, 0.5938), (-0.7071, 0.7071, 0.6554), (-0.5445, 0.5445, 0.5938), (-0.4254, 0.4254, 0.4254), (-0.3818, 0.3818, 0.1954), (-0.4254, 0.4254, -0.03461), (-0.5445, 0.5445, -0.203), (-0.7071, 0.7071, -0.2646), (-0.8697, 0.8697, -0.203), (-0.9888, 0.9888, -0.03461), (-1.181, 0.8582, 0.1954), (-1.131, 0.8219, 0.4254), (-0.9951, 0.723, 0.5938), (-0.809, 0.5878, 0.6554), (-0.6229, 0.4526, 0.5938), (-0.4867, 0.3536, 0.4254), (-0.4369, 0.3174, 0.1954), (-0.4867, 0.3536, -0.03461), (-0.6229, 0.4526, -0.203), (-0.809, 0.5878, -0.2646), (-0.9951, 0.723, -0.203), (-1.131, 0.8219, -0.03461), (-1.301, 0.6628, 0.1954), (-1.246, 0.6348, 0.4254), (-1.096, 0.5584, 0.5938), (-0.891, 0.454, 0.6554), (-0.6861, 0.3496, 0.5938), (-0.5361, 0.2731, 0.4254), (-0.4811, 0.2452, 0.1954), (-0.5361, 0.2731, -0.03461), (-0.6861, 0.3496, -0.203), (-0.891, 0.454, -0.2646), (-1.096, 0.5584, -0.203), (-1.246, 0.6348, -0.03461), (-1.389, 0.4512, 0.1954), (-1.33, 0.4321, 0.4254), (-1.17, 0.3801, 0.5938), (-0.9511, 0.309, 0.6554), (-0.7323, 0.2379, 0.5938), (-0.5722, 0.1859, 0.4254), (-0.5136, 0.1669, 0.1954), (-0.5722, 0.1859, -0.03461), (-0.7323, 0.2379, -0.203), (-0.9511, 0.309, -0.2646), (-1.17, 0.3801, -0.203), (-1.33, 0.4321, -0.03461), (-1.442, 0.2284, 0.1954), (-1.381, 0.2188, 0.4254), (-1.215, 0.1924, 0.5938), (-0.9877, 0.1564, 0.6554), (-0.7605, 0.1205, 0.5938), (-0.5942, 0.09412, 0.4254), (-0.5334, 0.08447, 0.1954), (-0.5942, 0.09412, -0.03461), (-0.7605, 0.1205, -0.203), (-0.9877, 0.1564, -0.2646), (-1.215, 0.1924, -0.203), (-1.381, 0.2188, -0.03461), (-1.46, 1.276e-07, 0.1954), (-1.398, 1.222e-07, 0.4254), (-1.23, 1.075e-07, 0.5938), (-1.0, 8.742e-08, 0.6554), (-0.77, 6.732e-08, 0.5938), (-0.6016, 5.26e-08, 0.4254), (-0.54, 4.721e-08, 0.1954), (-0.6016, 5.26e-08, -0.03461), (-0.77, 6.732e-08, -0.203), (-1.0, 8.742e-08, -0.2646), (-1.23, 1.075e-07, -0.203), (-1.398, 1.222e-07, -0.03461), (-1.442, -0.2284, 0.1954), (-1.381, -0.2188, 0.4254), (-1.215, -0.1924, 0.5938), (-0.9877, -0.1564, 0.6554), (-0.7605, -0.1205, 0.5938), (-0.5942, -0.09412, 0.4254), (-0.5334, -0.08447, 0.1954), (-0.5942, -0.09412, -0.03461), (-0.7605, -0.1205, -0.203), (-0.9877, -0.1564, -0.2646), (-1.215, -0.1924, -0.203), (-1.381, -0.2188, -0.03461), (-1.389, -0.4512, 0.1954), (-1.33, -0.4321, 0.4254), (-1.17, -0.3801, 0.5938), (-0.9511, -0.309, 0.6554), (-0.7323, -0.2379, 0.5938), (-0.5722, -0.1859, 0.4254), (-0.5136, -0.1669, 0.1954), (-0.5722, -0.1859, -0.03461), (-0.7323, -0.2379, -0.203), (-0.9511, -0.309, -0.2646), (-1.17, -0.3801, -0.203), (-1.33, -0.4321, -0.03461), (-1.301, -0.6628, 0.1954), (-1.246, -0.6348, 0.4254), (-1.096, -0.5584, 0.5938), (-0.891, -0.454, 0.6554), (-0.6861, -0.3496, 0.5938), (-0.5361, -0.2731, 0.4254), (-0.4811, -0.2452, 0.1954), (-0.5361, -0.2731, -0.03461), (-0.6861, -0.3496, -0.203), (-0.891, -0.454, -0.2646), (-1.096, -0.5584, -0.203), (-1.246, -0.6348, -0.03461), (-1.181, -0.8582, 0.1954), (-1.131, -0.8219, 0.4254), (-0.9951, -0.723, 0.5938), (-0.809, -0.5878, 0.6554), (-0.6229, -0.4526, 0.5938), (-0.4867, -0.3536, 0.4254), (-0.4369, -0.3174, 0.1954), (-0.4867, -0.3536, -0.03461), (-0.6229, -0.4526, -0.203), (-0.809, -0.5878, -0.2646), (-0.9951, -0.723, -0.203), (-1.131, -0.8219, -0.03461), (-1.032, -1.032, 0.1954), (-0.9888, -0.9888, 0.4254), (-0.8697, -0.8697, 0.5938), (-0.7071, -0.7071, 0.6554), (-0.5445, -0.5445, 0.5938), (-0.4254, -0.4254, 0.4254), (-0.3818, -0.3818, 0.1954), (-0.4254, -0.4254, -0.03461), (-0.5445, -0.5445, -0.203), (-0.7071, -0.7071, -0.2646), (-0.8697, -0.8697, -0.203), (-0.9888, -0.9888, -0.03461), (-0.8582, -1.181, 0.1954), (-0.8219, -1.131, 0.4254), (-0.723, -0.9951, 0.5938), (-0.5878, -0.809, 0.6554), (-0.4526, -0.6229, 0.5938), (-0.3536, -0.4867, 0.4254), (-0.3174, -0.4369, 0.1954), (-0.3536, -0.4867, -0.03461), (-0.4526, -0.6229, -0.203), (-0.5878, -0.809, -0.2646), (-0.723, -0.9951, -0.203), (-0.8219, -1.131, -0.03461), (-0.6628, -1.301, 0.1954), (-0.6348, -1.246, 0.4254), (-0.5584, -1.096, 0.5938), (-0.454, -0.891, 0.6554), (-0.3496, -0.6861, 0.5938), (-0.2731, -0.5361, 0.4254), (-0.2452, -0.4811, 0.1954), (-0.2731, -0.5361, -0.03461), (-0.3496, -0.6861, -0.203), (-0.454, -0.891, -0.2646), (-0.5584, -1.096, -0.203), (-0.6348, -1.246, -0.03461), (-0.4512, -1.389, 0.1954), (-0.4321, -1.33, 0.4254), (-0.3801, -1.17, 0.5938), (-0.309, -0.9511, 0.6554), (-0.2379, -0.7323, 0.5938), (-0.1859, -0.5722, 0.4254), (-0.1669, -0.5136, 0.1954), (-0.1859, -0.5722, -0.03461), (-0.2379, -0.7323, -0.203), (-0.309, -0.9511, -0.2646), (-0.3801, -1.17, -0.203), (-0.4321, -1.33, -0.03461), (-0.2284, -1.442, 0.1954), (-0.2188, -1.381, 0.4254), (-0.1924, -1.215, 0.5938), (-0.1564, -0.9877, 0.6554), (-0.1205, -0.7605, 0.5938), (-0.09412, -0.5942, 0.4254), (-0.08447, -0.5334, 0.1954), (-0.09412, -0.5942, -0.03461), (-0.1205, -0.7605, -0.203), (-0.1564, -0.9877, -0.2646), (-0.1924, -1.215, -0.203), (-0.2188, -1.381, -0.03461), (1.102e-07, -1.46, 0.1954), (1.056e-07, -1.398, 0.4254), (9.286e-08, -1.23, 0.5938), (7.55e-08, -1.0, 0.6554), (5.813e-08, -0.77, 0.5938), (4.542e-08, -0.6016, 0.4254), (4.077e-08, -0.54, 0.1954), (4.542e-08, -0.6016, -0.03461), (5.813e-08, -0.77, -0.203), (7.55e-08, -1.0, -0.2646), (9.286e-08, -1.23, -0.203), (1.056e-07, -1.398, -0.03461), (0.2284, -1.442, 0.1954), (0.2188, -1.381, 0.4254), (0.1924, -1.215, 0.5938), (0.1564, -0.9877, 0.6554), (0.1205, -0.7605, 0.5938), (0.09412, -0.5942, 0.4254), (0.08447, -0.5334, 0.1954), (0.09412, -0.5942, -0.03461), (0.1205, -0.7605, -0.203), (0.1564, -0.9877, -0.2646), (0.1924, -1.215, -0.203), (0.2188, -1.381, -0.03461), (0.4512, -1.389, 0.1954), (0.4321, -1.33, 0.4254), (0.3801, -1.17, 0.5938), (0.309, -0.9511, 0.6554), (0.2379, -0.7323, 0.5938), (0.1859, -0.5722, 0.4254), (0.1669, -0.5136, 0.1954), (0.1859, -0.5722, -0.03461), (0.2379, -0.7323, -0.203), (0.309, -0.9511, -0.2646), (0.3801, -1.17, -0.203), (0.4321, -1.33, -0.03461), (0.6628, -1.301, 0.1954), (0.6348, -1.246, 0.4254), (0.5584, -1.096, 0.5938), (0.454, -0.891, 0.6554), (0.3496, -0.6861, 0.5938), (0.2731, -0.5361, 0.4254), (0.2452, -0.4811, 0.1954), (0.2731, -0.5361, -0.03461), (0.3496, -0.6861, -0.203), (0.454, -0.891, -0.2646), (0.5584, -1.096, -0.203), (0.6348, -1.246, -0.03461), (0.8582, -1.181, 0.1954), (0.8219, -1.131, 0.4254), (0.723, -0.9951, 0.5938), (0.5878, -0.809, 0.6554), (0.4526, -0.6229, 0.5938), (0.3536, -0.4867, 0.4254), (0.3174, -0.4369, 0.1954), (0.3536, -0.4867, -0.03461), (0.4526, -0.6229, -0.203), (0.5878, -0.809, -0.2646), (0.723, -0.9951, -0.203), (0.8219, -1.131, -0.03461), (1.032, -1.032, 0.1954), (0.9888, -0.9888, 0.4254), (0.8697, -0.8697, 0.5938), (0.7071, -0.7071, 0.6554), (0.5445, -0.5445, 0.5938), (0.4254, -0.4254, 0.4254), (0.3818, -0.3818, 0.1954), (0.4254, -0.4254, -0.03461), (0.5445, -0.5445, -0.203), (0.7071, -0.7071, -0.2646), (0.8697, -0.8697, -0.203), (0.9888, -0.9888, -0.03461), (1.181, -0.8582, 0.1954), (1.131, -0.8219, 0.4254), (0.9951, -0.723, 0.5938), (0.809, -0.5878, 0.6554), (0.6229, -0.4526, 0.5938), (0.4867, -0.3536, 0.4254), (0.4369, -0.3174, 0.1954), (0.4867, -0.3536, -0.03461), (0.6229, -0.4526, -0.203), (0.809, -0.5878, -0.2646), (0.9951, -0.723, -0.203), (1.131, -0.8219, -0.03461), (1.301, -0.6628, 0.1954), (1.246, -0.6348, 0.4254), (1.096, -0.5584, 0.5938), (0.891, -0.454, 0.6554), (0.6861, -0.3496, 0.5938), (0.5361, -0.2731, 0.4254), (0.4811, -0.2452, 0.1954), (0.5361, -0.2731, -0.03461), (0.6861, -0.3496, -0.203), (0.891, -0.454, -0.2646), (1.096, -0.5584, -0.203), (1.246, -0.6348, -0.03461), (1.389, -0.4512, 0.1954), (1.33, -0.4321, 0.4254), (1.17, -0.3801, 0.5938), (0.9511, -0.309, 0.6554), (0.7323, -0.2379, 0.5938), (0.5722, -0.1859, 0.4254), (0.5136, -0.1669, 0.1954), (0.5722, -0.1859, -0.03461), (0.7323, -0.2379, -0.203), (0.9511, -0.309, -0.2646), (1.17, -0.3801, -0.203), (1.33, -0.4321, -0.03461), (1.442, -0.2284, 0.1954), (1.381, -0.2188, 0.4254), (1.215, -0.1924, 0.5938), (0.9877, -0.1564, 0.6554), (0.7605, -0.1205, 0.5938), (0.5942, -0.09412, 0.4254), (0.5334, -0.08447, 0.1954), (0.5942, -0.09412, -0.03461), (0.7605, -0.1205, -0.203), (0.9877, -0.1564, -0.2646), (1.215, -0.1924, -0.203), (1.381, -0.2188, -0.03461)], [], [(0, 12, 13, 1), (1, 13, 14, 2), (2, 14, 15, 3), (3, 15, 16, 4), (4, 16, 17, 5), (5, 17, 18, 6), (6, 18, 19, 7), (7, 19, 20, 8), (8, 20, 21, 9), (9, 21, 22, 10), (10, 22, 23, 11), (11, 23, 12, 0), (12, 24, 25, 13), (13, 25, 26, 14), (14, 26, 27, 15), (15, 27, 28, 16), (16, 28, 29, 17), (17, 29, 30, 18), (18, 30, 31, 19), (19, 31, 32, 20), (20, 32, 33, 21), (21, 33, 34, 22), (22, 34, 35, 23), (23, 35, 24, 12), (24, 36, 37, 25), (25, 37, 38, 26), (26, 38, 39, 27), (27, 39, 40, 28), (28, 40, 41, 29), (29, 41, 42, 30), (30, 42, 43, 31), (31, 43, 44, 32), (32, 44, 45, 33), (33, 45, 46, 34), (34, 46, 47, 35), (35, 47, 36, 24), (36, 48, 49, 37), (37, 49, 50, 38), (38, 50, 51, 39), (39, 51, 52, 40), (40, 52, 53, 41), (41, 53, 54, 42), (42, 54, 55, 43), (43, 55, 56, 44), (44, 56, 57, 45), (45, 57, 58, 46), (46, 58, 59, 47), (47, 59, 48, 36), (48, 60, 61, 49), (49, 61, 62, 50), (50, 62, 63, 51), (51, 63, 64, 52), (52, 64, 65, 53), (53, 65, 66, 54), (54, 66, 67, 55), (55, 67, 68, 56), (56, 68, 69, 57), (57, 69, 70, 58), (58, 70, 71, 59), (59, 71, 60, 48), (60, 72, 73, 61), (61, 73, 74, 62), (62, 74, 75, 63), (63, 75, 76, 64), (64, 76, 77, 65), (65, 77, 78, 66), (66, 78, 79, 67), (67, 79, 80, 68), (68, 80, 81, 69), (69, 81, 82, 70), (70, 82, 83, 71), (71, 83, 72, 60), (72, 84, 85, 73), (73, 85, 86, 74), (74, 86, 87, 75), (75, 87, 88, 76), (76, 88, 89, 77), (77, 89, 90, 78), (78, 90, 91, 79), (79, 91, 92, 80), (80, 92, 93, 81), (81, 93, 94, 82), (82, 94, 95, 83), (83, 95, 84, 72), (84, 96, 97, 85), (85, 97, 98, 86), (86, 98, 99, 87), (87, 99, 100, 88), (88, 100, 101, 89), (89, 101, 102, 90), (90, 102, 103, 91), (91, 103, 104, 92), (92, 104, 105, 93), (93, 105, 106, 94), (94, 106, 107, 95), (95, 107, 96, 84), (96, 108, 109, 97), (97, 109, 110, 98), (98, 110, 111, 99), (99, 111, 112, 100), (100, 112, 113, 101), (101, 113, 114, 102), (102, 114, 115, 103), (103, 115, 116, 104), (104, 116, 117, 105), (105, 117, 118, 106), (106, 118, 119, 107), (107, 119, 108, 96), (108, 120, 121, 109), (109, 121, 122, 110), (110, 122, 123, 111), (111, 123, 124, 112), (112, 124, 125, 113), (113, 125, 126, 114), (114, 126, 127, 115), (115, 127, 128, 116), (116, 128, 129, 117), (117, 129, 130, 118), (118, 130, 131, 119), (119, 131, 120, 108), (120, 132, 133, 121), (121, 133, 134, 122), (122, 134, 135, 123), (123, 135, 136, 124), (124, 136, 137, 125), (125, 137, 138, 126), (126, 138, 139, 127), (127, 139, 140, 128), (128, 140, 141, 129), (129, 141, 142, 130), (130, 142, 143, 131), (131, 143, 132, 120), (132, 144, 145, 133), (133, 145, 146, 134), (134, 146, 147, 135), (135, 147, 148, 136), (136, 148, 149, 137), (137, 149, 150, 138), (138, 150, 151, 139), (139, 151, 152, 140), (140, 152, 153, 141), (141, 153, 154, 142), (142, 154, 155, 143), (143, 155, 144, 132), (144, 156, 157, 145), (145, 157, 158, 146), (146, 158, 159, 147), (147, 159, 160, 148), (148, 160, 161, 149), (149, 161, 162, 150), (150, 162, 163, 151), (151, 163, 164, 152), (152, 164, 165, 153), (153, 165, 166, 154), (154, 166, 167, 155), (155, 167, 156, 144), (156, 168, 169, 157), (157, 169, 170, 158), (158, 170, 171, 159), (159, 171, 172, 160), (160, 172, 173, 161), (161, 173, 174, 162), (162, 174, 175, 163), (163, 175, 176, 164), (164, 176, 177, 165), (165, 177, 178, 166), (166, 178, 179, 167), (167, 179, 168, 156), (168, 180, 181, 169), (169, 181, 182, 170), (170, 182, 183, 171), (171, 183, 184, 172), (172, 184, 185, 173), (173, 185, 186, 174), (174, 186, 187, 175), (175, 187, 188, 176), (176, 188, 189, 177), (177, 189, 190, 178), (178, 190, 191, 179), (179, 191, 180, 168), (180, 192, 193, 181), (181, 193, 194, 182), (182, 194, 195, 183), (183, 195, 196, 184), (184, 196, 197, 185), (185, 197, 198, 186), (186, 198, 199, 187), (187, 199, 200, 188), (188, 200, 201, 189), (189, 201, 202, 190), (190, 202, 203, 191), (191, 203, 192, 180), (192, 204, 205, 193), (193, 205, 206, 194), (194, 206, 207, 195), (195, 207, 208, 196), (196, 208, 209, 197), (197, 209, 210, 198), (198, 210, 211, 199), (199, 211, 212, 200), (200, 212, 213, 201), (201, 213, 214, 202), (202, 214, 215, 203), (203, 215, 204, 192), (204, 216, 217, 205), (205, 217, 218, 206), (206, 218, 219, 207), (207, 219, 220, 208), (208, 220, 221, 209), (209, 221, 222, 210), (210, 222, 223, 211), (211, 223, 224, 212), (212, 224, 225, 213), (213, 225, 226, 214), (214, 226, 227, 215), (215, 227, 216, 204), (216, 228, 229, 217), (217, 229, 230, 218), (218, 230, 231, 219), (219, 231, 232, 220), (220, 232, 233, 221), (221, 233, 234, 222), (222, 234, 235, 223), (223, 235, 236, 224), (224, 236, 237, 225), (225, 237, 238, 226), (226, 238, 239, 227), (227, 239, 228, 216), (228, 240, 241, 229), (229, 241, 242, 230), (230, 242, 243, 231), (231, 243, 244, 232), (232, 244, 245, 233), (233, 245, 246, 234), (234, 246, 247, 235), (235, 247, 248, 236), (236, 248, 249, 237), (237, 249, 250, 238), (238, 250, 251, 239), (239, 251, 240, 228), (240, 252, 253, 241), (241, 253, 254, 242), (242, 254, 255, 243), (243, 255, 256, 244), (244, 256, 257, 245), (245, 257, 258, 246), (246, 258, 259, 247), (247, 259, 260, 248), (248, 260, 261, 249), (249, 261, 262, 250), (250, 262, 263, 251), (251, 263, 252, 240), (252, 264, 265, 253), (253, 265, 266, 254), (254, 266, 267, 255), (255, 267, 268, 256), (256, 268, 269, 257), (257, 269, 270, 258), (258, 270, 271, 259), (259, 271, 272, 260), (260, 272, 273, 261), (261, 273, 274, 262), (262, 274, 275, 263), (263, 275, 264, 252), (264, 276, 277, 265), (265, 277, 278, 266), (266, 278, 279, 267), (267, 279, 280, 268), (268, 280, 281, 269), (269, 281, 282, 270), (270, 282, 283, 271), (271, 283, 284, 272), (272, 284, 285, 273), (273, 285, 286, 274), (274, 286, 287, 275), (275, 287, 276, 264), (276, 288, 289, 277), (277, 289, 290, 278), (278, 290, 291, 279), (279, 291, 292, 280), (280, 292, 293, 281), (281, 293, 294, 282), (282, 294, 295, 283), (283, 295, 296, 284), (284, 296, 297, 285), (285, 297, 298, 286), (286, 298, 299, 287), (287, 299, 288, 276), (288, 300, 301, 289), (289, 301, 302, 290), (290, 302, 303, 291), (291, 303, 304, 292), (292, 304, 305, 293), (293, 305, 306, 294), (294, 306, 307, 295), (295, 307, 308, 296), (296, 308, 309, 297), (297, 309, 310, 298), (298, 310, 311, 299), (299, 311, 300, 288), (300, 312, 313, 301), (301, 313, 314, 302), (302, 314, 315, 303), (303, 315, 316, 304), (304, 316, 317, 305), (305, 317, 318, 306), (306, 318, 319, 307), (307, 319, 320, 308), (308, 320, 321, 309), (309, 321, 322, 310), (310, 322, 323, 311), (311, 323, 312, 300), (312, 324, 325, 313), (313, 325, 326, 314), (314, 326, 327, 315), (315, 327, 328, 316), (316, 328, 329, 317), (317, 329, 330, 318), (318, 330, 331, 319), (319, 331, 332, 320), (320, 332, 333, 321), (321, 333, 334, 322), (322, 334, 335, 323), (323, 335, 324, 312), (324, 336, 337, 325), (325, 337, 338, 326), (326, 338, 339, 327), (327, 339, 340, 328), (328, 340, 341, 329), (329, 341, 342, 330), (330, 342, 343, 331), (331, 343, 344, 332), (332, 344, 345, 333), (333, 345, 346, 334), (334, 346, 347, 335), (335, 347, 336, 324), (336, 348, 349, 337), (337, 349, 350, 338), (338, 350, 351, 339), (339, 351, 352, 340), (340, 352, 353, 341), (341, 353, 354, 342), (342, 354, 355, 343), (343, 355, 356, 344), (344, 356, 357, 345), (345, 357, 358, 346), (346, 358, 359, 347), (347, 359, 348, 336), (348, 360, 361, 349), (349, 361, 362, 350), (350, 362, 363, 351), (351, 363, 364, 352), (352, 364, 365, 353), (353, 365, 366, 354), (354, 366, 367, 355), (355, 367, 368, 356), (356, 368, 369, 357), (357, 369, 370, 358), (358, 370, 371, 359), (359, 371, 360, 348), (360, 372, 373, 361), (361, 373, 374, 362), (362, 374, 375, 363), (363, 375, 376, 364), (364, 376, 377, 365), (365, 377, 378, 366), (366, 378, 379, 367), (367, 379, 380, 368), (368, 380, 381, 369), (369, 381, 382, 370), (370, 382, 383, 371), (371, 383, 372, 360), (372, 384, 385, 373), (373, 385, 386, 374), (374, 386, 387, 375), (375, 387, 388, 376), (376, 388, 389, 377), (377, 389, 390, 378), (378, 390, 391, 379), (379, 391, 392, 380), (380, 392, 393, 381), (381, 393, 394, 382), (382, 394, 395, 383), (383, 395, 384, 372), (384, 396, 397, 385), (385, 397, 398, 386), (386, 398, 399, 387), (387, 399, 400, 388), (388, 400, 401, 389), (389, 401, 402, 390), (390, 402, 403, 391), (391, 403, 404, 392), (392, 404, 405, 393), (393, 405, 406, 394), (394, 406, 407, 395), (395, 407, 396, 384), (396, 408, 409, 397), (397, 409, 410, 398), (398, 410, 411, 399), (399, 411, 412, 400), (400, 412, 413, 401), (401, 413, 414, 402), (402, 414, 415, 403), (403, 415, 416, 404), (404, 416, 417, 405), (405, 417, 418, 406), (406, 418, 419, 407), (407, 419, 408, 396), (408, 420, 421, 409), (409, 421, 422, 410), (410, 422, 423, 411), (411, 423, 424, 412), (412, 424, 425, 413), (413, 425, 426, 414), (414, 426, 427, 415), (415, 427, 428, 416), (416, 428, 429, 417), (417, 429, 430, 418), (418, 430, 431, 419), (419, 431, 420, 408), (420, 432, 433, 421), (421, 433, 434, 422), (422, 434, 435, 423), (423, 435, 436, 424), (424, 436, 437, 425), (425, 437, 438, 426), (426, 438, 439, 427), (427, 439, 440, 428), (428, 440, 441, 429), (429, 441, 442, 430), (430, 442, 443, 431), (431, 443, 432, 420), (432, 444, 445, 433), (433, 445, 446, 434), (434, 446, 447, 435), (435, 447, 448, 436), (436, 448, 449, 437), (437, 449, 450, 438), (438, 450, 451, 439), (439, 451, 452, 440), (440, 452, 453, 441), (441, 453, 454, 442), (442, 454, 455, 443), (443, 455, 444, 432), (444, 456, 457, 445), (445, 457, 458, 446), (446, 458, 459, 447), (447, 459, 460, 448), (448, 460, 461, 449), (449, 461, 462, 450), (450, 462, 463, 451), (451, 463, 464, 452), (452, 464, 465, 453), (453, 465, 466, 454), (454, 466, 467, 455), (455, 467, 456, 444), (456, 468, 469, 457), (457, 469, 470, 458), (458, 470, 471, 459), (459, 471, 472, 460), (460, 472, 473, 461), (461, 473, 474, 462), (462, 474, 475, 463), (463, 475, 476, 464), (464, 476, 477, 465), (465, 477, 478, 466), (466, 478, 479, 467), (467, 479, 468, 456), (468, 0, 1, 469), (469, 1, 2, 470), (470, 2, 3, 471), (471, 3, 4, 472), (472, 4, 5, 473), (473, 5, 6, 474), (474, 6, 7, 475), (475, 7, 8, 476), (476, 8, 9, 477), (477, 9, 10, 478), (478, 10, 11, 479), (479, 11, 0, 468)])
me_torus.polygons.foreach_set('use_smooth', [True] * 480)
me_torus.materials.append(mat_material_002)
me_torus.use_remesh_preserve_volume = False
me_torus.use_remesh_preserve_attributes = False
me_torus.use_mirror_vertex_groups = False
me_torus.update()
me_plane = bpy.data.meshes.new('Plane')
me_plane.from_pydata([(-1.0, -1.0, 0.0), (1.0, -1.0, 0.0), (-1.0, 1.0, 0.0), (1.0, 1.0, 0.0)], [], [(0, 1, 3, 2)])
_uv = me_plane.uv_layers.new(name='UVMap')
_uv.uv.foreach_set('vector', [8.658e-05, 8.653e-05, 0.749, 8.653e-05, 0.749, 0.9999, 8.653e-05, 0.9999])
me_plane.materials.append(mat_material_007)
me_plane.use_remesh_preserve_volume = False
me_plane.use_remesh_preserve_attributes = False
me_plane.use_mirror_vertex_groups = False
me_plane.update()
me_cylinder_001 = bpy.data.meshes.new('Cylinder.001')
me_cylinder_001.from_pydata([(-0.1224, 0.6496, -2.183), (-0.2514, 1.334, 1.426), (0.1248, 0.645, -2.183), (0.2563, 1.324, 1.426), (0.3531, 0.5422, -2.183), (0.725, 1.113, 1.426), (0.5276, 0.3569, -2.183), (1.083, 0.7327, 1.426), (0.6218, 0.1172, -2.183), (1.277, 0.2406, 1.426), (0.6213, -0.1403, -2.183), (1.276, -0.2881, 1.426), (0.5263, -0.3765, -2.183), (1.081, -0.773, 1.426), (0.3511, -0.5553, -2.183), (0.7208, -1.14, 1.426), (0.1224, -0.6496, -2.183), (0.2514, -1.334, 1.426), (-0.1248, -0.645, -2.183), (-0.2563, -1.324, 1.426), (-0.3531, -0.5422, -2.183), (-0.725, -1.113, 1.426), (-0.5276, -0.3569, -2.183), (-1.083, -0.7327, 1.426), (-0.6218, -0.1172, -2.183), (-1.277, -0.2406, 1.426), (-0.6213, 0.1403, -2.183), (-1.276, 0.2881, 1.426), (-0.5263, 0.3765, -2.183), (-1.081, 0.773, 1.426), (-0.3511, 0.5553, -2.183), (-0.7208, 1.14, 1.426), (-0.2458, 1.304, -0.1056), (0.2506, 1.295, -0.1056), (0.7088, 1.088, -0.1056), (1.059, 0.7164, -0.1056), (1.248, 0.2352, -0.1056), (1.247, -0.2817, -0.1215), (1.056, -0.7557, -0.1056), (0.7047, -1.115, -0.1056), (0.2458, -1.304, -0.1056), (-0.2506, -1.295, -0.1056), (-0.7088, -1.088, -0.1056), (-1.059, -0.7164, -0.1056), (-1.248, -0.2352, -0.1056), (-1.247, 0.2817, -0.1056), (-1.056, 0.7557, -0.1056), (-0.7047, 1.115, -0.1056), (-0.2634, 1.397, 1.354), (0.2685, 1.388, 1.354), (0.7596, 1.166, 1.354), (1.135, 0.7677, 1.354), (1.338, 0.2521, 1.354), (1.337, -0.3019, 1.354), (1.132, -0.8099, 1.354), (0.7552, -1.195, 1.354), (0.2634, -1.397, 1.354), (-0.2685, -1.388, 1.354), (-0.7596, -1.166, 1.354), (-1.135, -0.7677, 1.354), (-1.338, -0.2521, 1.354), (-1.337, 0.3019, 1.354), (-1.132, 0.8099, 1.354), (-0.7552, 1.195, 1.354), (0.1914, 0.9891, -1.933), (0.5415, 0.8315, -1.933), (0.8091, 0.5473, -1.933), (0.9535, 0.1797, -1.933), (0.9528, -0.2152, -1.933), (0.807, -0.5773, -1.933), (0.5384, -0.8516, -1.933), (0.1878, -0.9962, -1.933), (-0.1914, -0.9891, -1.933), (-0.5415, -0.8315, -1.933), (-0.8091, -0.5473, -1.933), (-0.9535, -0.1797, -1.933), (-0.9528, 0.2152, -1.933), (-0.807, 0.5773, -1.933), (-0.5384, 0.8516, -1.933), (-0.1878, 0.9962, -1.933), (0.2693, 1.391, 1.426), (-0.2641, 1.401, 1.426), (0.7617, 1.17, 1.426), (1.138, 0.7698, 1.426), (1.341, 0.2528, 1.426), (1.34, -0.3027, 1.426), (1.135, -0.8121, 1.426), (0.7573, -1.198, 1.426), (0.2641, -1.401, 1.426), (-0.2693, -1.391, 1.426), (-0.7617, -1.17, 1.426), (-1.138, -0.7698, 1.426), (-1.341, -0.2528, 1.426), (-1.34, 0.3027, 1.426), (-1.135, 0.8121, 1.426), (-0.7573, 1.198, 1.426), (0.1492, 0.771, -2.144), (0.4221, 0.6481, -2.144), (0.6307, 0.4266, -2.144), (0.7433, 0.1401, -2.144), (0.7427, -0.1677, -2.144), (0.629, -0.45, -2.144), (0.4196, -0.6638, -2.144), (0.1464, -0.7765, -2.144), (-0.1492, -0.771, -2.144), (-0.4221, -0.6481, -2.144), (-0.6307, -0.4266, -2.144), (-0.7433, -0.1401, -2.144), (-0.7427, 0.1677, -2.144), (-0.629, 0.45, -2.144), (-0.4196, 0.6638, -2.144), (-0.1464, 0.7765, -2.144), (-0.1388, 0.7364, -2.183), (0.1415, 0.7312, -2.183), (0.4003, 0.6146, -2.183), (0.5981, 0.4045, -2.183), (0.7048, 0.1328, -2.183), (0.7043, -0.1591, -2.183), (0.5965, -0.4268, -2.183), (0.398, -0.6295, -2.183), (0.1388, -0.7364, -2.183), (-0.1415, -0.7312, -2.183), (-0.4003, -0.6146, -2.183), (-0.5981, -0.4045, -2.183), (-0.7048, -0.1328, -2.183), (-0.7043, 0.1591, -2.183), (-0.5965, 0.4268, -2.183), (-0.398, 0.6295, -2.183), (-0.1422, 0.7543, -2.067), (0.145, 0.749, -2.067), (0.41, 0.6296, -2.067), (0.6127, 0.4144, -2.067), (0.722, 0.1361, -2.067), (0.7215, -0.1629, -2.067), (0.6111, -0.4372, -2.067), (0.4077, -0.6448, -2.067), (0.1422, -0.7543, -2.067), (-0.145, -0.749, -2.067), (-0.41, -0.6296, -2.067), (-0.6127, -0.4144, -2.067), (-0.722, -0.1361, -2.067), (-0.7215, 0.1629, -2.067), (-0.6111, 0.4372, -2.067), (-0.4077, 0.6448, -2.067), (-0.6111, 0.4372, -2.031), (-0.4077, 0.6448, -2.031), (0.4077, -0.6448, -2.031), (0.1422, -0.7543, -2.031), (-0.1422, 0.7543, -2.031), (0.145, 0.749, -2.031), (-0.145, -0.749, -2.031), (0.41, 0.6296, -2.031), (-0.41, -0.6296, -2.031), (0.6127, 0.4144, -2.031), (-0.6127, -0.4144, -2.031), (0.722, 0.1361, -2.031), (-0.722, -0.1361, -2.031), (0.7215, -0.1629, -2.031), (-0.7215, 0.1629, -2.031), (0.6111, -0.4372, -2.031), (-0.6954, 1.1, -0.5203), (0.2425, -1.287, -0.5203), (0.2473, 1.278, -0.5203), (-0.2473, -1.278, -0.5203), (0.6994, 1.074, -0.5203), (-0.6994, -1.074, -0.5203), (1.045, 0.7069, -0.5203), (-1.045, -0.7069, -0.5203), (1.232, 0.2321, -0.5203), (-1.232, -0.2321, -0.5203), (1.231, -0.278, -0.5203), (-1.231, 0.278, -0.5203), (1.042, -0.7457, -0.5203), (-1.042, 0.7457, -0.5203), (0.6954, -1.1, -0.5203), (-0.2425, 1.287, -0.5203), (-0.8297, 0.5936, -1.499), (0.5535, -0.8755, -1.499), (-0.193, 1.024, -1.499), (-0.5535, 0.8755, -1.499), (0.193, -1.024, -1.499), (0.1968, 1.017, -1.499), (-0.1968, -1.017, -1.499), (0.5567, 0.8549, -1.499), (-0.5567, -0.8549, -1.499), (0.8318, 0.5626, -1.499), (-0.8318, -0.5626, -1.499), (0.9803, 0.1848, -1.499), (-0.9803, -0.1848, -1.499), (0.9796, -0.2212, -1.499), (-0.9796, 0.2212, -1.499), (0.8297, -0.5936, -1.499), (-0.7519, 0.5379, -1.851), (0.5016, -0.7934, -1.851), (-0.1749, 0.9282, -1.851), (-0.5016, 0.7934, -1.851), (0.1749, -0.9282, -1.851), (0.1784, 0.9216, -1.851), (-0.1784, -0.9216, -1.851), (0.5045, 0.7747, -1.851), (-0.5045, -0.7747, -1.851), (0.7538, 0.5099, -1.851), (-0.7538, -0.5099, -1.851), (0.8884, 0.1674, -1.851), (-0.8884, -0.1674, -1.851), (0.8877, -0.2005, -1.851), (-0.8877, 0.2005, -1.851), (0.7519, -0.5379, -1.851), (-0.1278, 0.6779, -2.183), (0.1303, 0.6731, -2.183), (0.3685, 0.5658, -2.183), (0.5506, 0.3724, -2.183), (0.6489, 0.1223, -2.183), (0.6484, -0.1464, -2.183), (0.5492, -0.3929, -2.183), (0.3664, -0.5795, -2.183), (0.1278, -0.6779, -2.183), (-0.1303, -0.6731, -2.183), (-0.3685, -0.5658, -2.183), (-0.5506, -0.3724, -2.183), (-0.6489, -0.1223, -2.183), (-0.6484, 0.1464, -2.183), (-0.5492, 0.3929, -2.183), (-0.3664, 0.5795, -2.183), (0.2647, 1.368, 0.9835), (0.7489, 1.15, 0.9835), (1.119, 0.7568, 0.9835), (1.319, 0.2485, 0.9835), (1.318, -0.2976, 0.96), (1.116, -0.7984, 0.9835), (0.7445, -1.178, 0.9835), (0.2597, -1.378, 0.9835), (-0.2647, -1.368, 0.9835), (-0.7489, -1.15, 0.9835), (-1.119, -0.7568, 0.9835), (-1.319, -0.2485, 0.9835), (-1.318, 0.2976, 0.9835), (-1.116, 0.7984, 0.9835), (-0.7445, 1.178, 0.9835), (-0.2597, 1.378, 0.9835), (0.258, 1.333, 0.3218), (0.7297, 1.121, 0.3218), (1.09, 0.7375, 0.3218), (1.285, 0.2422, 0.3218), (1.284, -0.29, 0.2983), (1.088, -0.778, 0.3218), (0.7255, -1.148, 0.3218), (0.253, -1.342, 0.3218), (-0.258, -1.333, 0.3218), (-0.7297, -1.121, 0.3218), (-1.09, -0.7375, 0.3218), (-1.285, -0.2422, 0.3218), (-1.284, 0.29, 0.3218), (-1.088, 0.778, 0.3218), (-0.7255, 1.148, 0.3218), (-0.253, 1.342, 0.3218), (1.783, 0.3377, 1.204), (1.784, -0.3862, 1.199), (1.69, 0.3293, 0.7915), (1.692, -0.3751, 0.7514), (1.825, 0.2179, -1.377), (1.825, -0.2669, -1.377), (1.636, -0.2601, -1.121), (-0.2142, 1.137, -1.275), (0.2184, 1.129, -1.275), (0.6178, 0.9487, -1.275), (0.9232, 0.6244, -1.275), (1.088, 0.2051, -1.275), (1.087, -0.2455, -1.275), (0.9208, -0.6587, -1.275), (0.6143, -0.9717, -1.275), (0.2142, -1.137, -1.275), (-0.2184, -1.129, -1.275), (-0.6178, -0.9487, -1.275), (-0.9232, -0.6244, -1.275), (-1.088, -0.2051, -1.275), (-1.087, 0.2455, -1.275), (-0.9208, 0.6587, -1.275), (-0.6143, 0.9717, -1.275), (0.2018, 1.043, -1.679), (0.5709, 0.8767, -1.679), (0.8531, 0.577, -1.679), (1.005, 0.1895, -1.679), (1.005, -0.2269, -1.679), (0.8509, -0.6087, -1.679), (0.5676, -0.8979, -1.679), (0.198, -1.05, -1.679), (-0.2018, -1.043, -1.679), (-0.5709, -0.8767, -1.679), (-0.8531, -0.577, -1.679), (-1.005, -0.1895, -1.679), (-1.005, 0.2269, -1.679), (-0.8509, 0.6087, -1.679), (-0.5676, 0.8979, -1.679), (-0.198, 1.05, -1.679), (2.339, 0.3392, 0.8818), (2.337, -0.3847, 0.8787), (2.115, 0.3308, 0.6794), (2.103, -0.3736, 0.6536), (2.478, 0.3392, 0.3536), (2.475, -0.3847, 0.3522), (2.182, 0.3308, 0.3525), (2.157, -0.3736, 0.341), (2.387, 0.3392, -0.4524), (2.384, -0.3847, -0.4531), (2.098, 0.3308, -0.387), (2.071, -0.3736, -0.3926), (2.339, 0.3392, -0.6574), (2.336, -0.3847, -0.6576), (2.064, 0.3308, -0.5441), (2.037, -0.3736, -0.5451), (2.168, 0.3392, -0.9978), (2.165, -0.3847, -0.9969), (1.937, 0.3308, -0.8051), (1.911, -0.3736, -0.7977), (1.978, 0.3392, -1.176), (1.975, -0.3847, -1.175), (1.775, 0.3308, -0.9511), (1.75, -0.3736, -0.9398), (1.735, 0.3392, -1.426), (1.732, -0.3847, -1.424), (1.531, 0.3308, -1.202), (1.506, -0.3736, -1.191), (1.33, -0.2996, 0.3496), (1.37, -0.3076, 0.9871), (1.331, 0.252, 0.3749), (1.371, 0.2586, 1.008), (1.077, 0.2043, -1.654), (1.076, -0.2425, -1.654), (1.128, -0.2582, -1.267), (1.132, 0.2175, -1.268)], [], [(48, 81, 80, 49), (49, 80, 82, 50), (50, 82, 83, 51), (51, 83, 84, 52), (52, 84, 85, 53), (53, 85, 86, 54), (54, 86, 87, 55), (55, 87, 88, 56), (56, 88, 89, 57), (57, 89, 90, 58), (58, 90, 91, 59), (59, 91, 92, 60), (60, 92, 93, 61), (61, 93, 94, 62), (145, 144, 142, 143), (62, 94, 95, 63), (63, 95, 81, 48), (0, 2, 4, 6, 8, 10, 12, 14, 16, 18, 20, 22, 24, 26, 28, 30), (278, 47, 32, 263), (277, 46, 47, 278), (276, 45, 46, 277), (275, 44, 45, 276), (274, 43, 44, 275), (273, 42, 43, 274), (272, 41, 42, 273), (271, 40, 41, 272), (270, 39, 40, 271), (269, 38, 39, 270), (268, 37, 38, 269), (267, 36, 37, 268), (266, 35, 36, 267), (265, 34, 35, 266), (264, 33, 34, 265), (263, 32, 33, 264), (238, 63, 48, 239), (237, 62, 63, 238), (236, 61, 62, 237), (235, 60, 61, 236), (234, 59, 60, 235), (233, 58, 59, 234), (232, 57, 58, 233), (231, 56, 57, 232), (230, 55, 56, 231), (229, 54, 55, 230), (228, 53, 54, 229), (227, 52, 53, 228), (226, 51, 52, 227), (225, 50, 51, 226), (224, 49, 50, 225), (239, 48, 49, 224), (111, 79, 64, 96), (96, 64, 65, 97), (97, 65, 66, 98), (98, 66, 67, 99), (99, 67, 68, 100), (100, 68, 69, 101), (101, 69, 70, 102), (102, 70, 71, 103), (103, 71, 72, 104), (104, 72, 73, 105), (105, 73, 74, 106), (106, 74, 75, 107), (107, 75, 76, 108), (108, 76, 77, 109), (109, 77, 78, 110), (110, 78, 79, 111), (1, 3, 80, 81), (3, 5, 82, 80), (5, 7, 83, 82), (7, 9, 84, 83), (9, 11, 85, 84), (11, 13, 86, 85), (13, 15, 87, 86), (15, 17, 88, 87), (17, 19, 89, 88), (19, 21, 90, 89), (21, 23, 91, 90), (23, 25, 92, 91), (25, 27, 93, 92), (27, 29, 94, 93), (29, 31, 95, 94), (31, 1, 81, 95), (127, 110, 111, 112), (126, 109, 110, 127), (125, 108, 109, 126), (124, 107, 108, 125), (123, 106, 107, 124), (122, 105, 106, 123), (121, 104, 105, 122), (120, 103, 104, 121), (119, 102, 103, 120), (118, 101, 102, 119), (117, 100, 101, 118), (116, 99, 100, 117), (115, 98, 99, 116), (114, 97, 98, 115), (113, 96, 97, 114), (112, 111, 96, 113), (209, 208, 112, 113), (210, 209, 113, 114), (211, 210, 114, 115), (212, 211, 115, 116), (213, 212, 116, 117), (214, 213, 117, 118), (215, 214, 118, 119), (216, 215, 119, 120), (217, 216, 120, 121), (218, 217, 121, 122), (219, 218, 122, 123), (220, 219, 123, 124), (221, 220, 124, 125), (222, 221, 125, 126), (223, 222, 126, 127), (208, 223, 127, 112), (129, 128, 143, 142, 141, 140, 139, 138, 137, 136, 135, 134, 133, 132, 131, 130), (147, 146, 135, 136), (149, 148, 128, 129), (148, 145, 143, 128), (150, 147, 136, 137), (151, 149, 129, 130), (152, 150, 137, 138), (153, 151, 130, 131), (154, 152, 138, 139), (155, 153, 131, 132), (156, 154, 139, 140), (157, 155, 132, 133), (158, 156, 140, 141), (159, 157, 133, 134), (144, 158, 141, 142), (146, 159, 134, 135), (193, 207, 159, 146), (192, 206, 158, 144), (207, 205, 157, 159), (206, 204, 156, 158), (205, 203, 155, 157), (204, 202, 154, 156), (203, 201, 153, 155), (202, 200, 152, 154), (201, 199, 151, 153), (200, 198, 150, 152), (199, 197, 149, 151), (198, 196, 147, 150), (194, 195, 145, 148), (197, 194, 148, 149), (196, 193, 146, 147), (195, 192, 144, 145), (31, 29, 173, 160), (17, 15, 174, 161), (3, 1, 175, 162), (1, 31, 160, 175), (19, 17, 161, 163), (5, 3, 162, 164), (21, 19, 163, 165), (7, 5, 164, 166), (23, 21, 165, 167), (9, 7, 166, 168), (25, 23, 167, 169), (11, 9, 168, 170), (27, 25, 169, 171), (13, 11, 170, 172), (29, 27, 171, 173), (15, 13, 172, 174), (160, 173, 176, 179), (161, 174, 177, 180), (162, 175, 178, 181), (175, 160, 179, 178), (163, 161, 180, 182), (164, 162, 181, 183), (165, 163, 182, 184), (166, 164, 183, 185), (167, 165, 184, 186), (168, 166, 185, 187), (169, 167, 186, 188), (170, 168, 187, 189), (171, 169, 188, 190), (172, 170, 189, 191), (173, 171, 190, 176), (174, 172, 191, 177), (179, 176, 192, 195), (180, 177, 193, 196), (181, 178, 194, 197), (178, 179, 195, 194), (182, 180, 196, 198), (183, 181, 197, 199), (184, 182, 198, 200), (185, 183, 199, 201), (186, 184, 200, 202), (187, 185, 201, 203), (188, 186, 202, 204), (189, 187, 203, 205), (190, 188, 204, 206), (191, 189, 205, 207), (176, 190, 206, 192), (177, 191, 207, 193), (2, 0, 208, 209), (4, 2, 209, 210), (6, 4, 210, 211), (8, 6, 211, 212), (10, 8, 212, 213), (12, 10, 213, 214), (14, 12, 214, 215), (16, 14, 215, 216), (18, 16, 216, 217), (20, 18, 217, 218), (22, 20, 218, 219), (24, 22, 219, 220), (26, 24, 220, 221), (28, 26, 221, 222), (30, 28, 222, 223), (0, 30, 223, 208), (255, 239, 224, 240), (240, 224, 225, 241), (241, 225, 226, 242), (242, 226, 227, 243), (324, 323, 259, 257), (244, 228, 229, 245), (245, 229, 230, 246), (246, 230, 231, 247), (247, 231, 232, 248), (248, 232, 233, 249), (249, 233, 234, 250), (250, 234, 235, 251), (251, 235, 236, 252), (252, 236, 237, 253), (253, 237, 238, 254), (254, 238, 239, 255), (47, 254, 255, 32), (46, 253, 254, 47), (45, 252, 253, 46), (44, 251, 252, 45), (43, 250, 251, 44), (42, 249, 250, 43), (41, 248, 249, 42), (40, 247, 248, 41), (39, 246, 247, 40), (38, 245, 246, 39), (37, 244, 245, 38), (36, 243, 244, 37), (35, 242, 243, 36), (34, 241, 242, 35), (33, 240, 241, 34), (32, 255, 240, 33), (259, 258, 297, 298), (323, 325, 258, 259), (325, 326, 256, 258), (326, 324, 257, 256), (294, 263, 264, 279), (279, 264, 265, 280), (280, 265, 266, 281), (281, 266, 267, 282), (283, 268, 269, 284), (284, 269, 270, 285), (285, 270, 271, 286), (286, 271, 272, 287), (287, 272, 273, 288), (288, 273, 274, 289), (289, 274, 275, 290), (290, 275, 276, 291), (291, 276, 277, 292), (292, 277, 278, 293), (293, 278, 263, 294), (78, 293, 294, 79), (77, 292, 293, 78), (76, 291, 292, 77), (75, 290, 291, 76), (74, 289, 290, 75), (73, 288, 289, 74), (72, 287, 288, 73), (71, 286, 287, 72), (70, 285, 286, 71), (69, 284, 285, 70), (68, 283, 284, 69), (67, 282, 283, 68), (66, 281, 282, 67), (65, 280, 281, 66), (64, 279, 280, 65), (79, 294, 279, 64), (297, 295, 299, 301), (258, 256, 295, 297), (257, 259, 298, 296), (256, 257, 296, 295), (300, 302, 306, 304), (296, 298, 302, 300), (295, 296, 300, 299), (298, 297, 301, 302), (306, 305, 309, 310), (299, 300, 304, 303), (302, 301, 305, 306), (301, 299, 303, 305), (308, 310, 314, 312), (305, 303, 307, 309), (304, 306, 310, 308), (303, 304, 308, 307), (312, 314, 318, 316), (307, 308, 312, 311), (310, 309, 313, 314), (309, 307, 311, 313), (318, 317, 321, 322), (311, 312, 316, 315), (314, 313, 317, 318), (313, 311, 315, 317), (327, 328, 283, 282), (317, 315, 319, 321), (316, 318, 322, 320), (315, 316, 320, 319), (330, 327, 282, 267), (330, 329, 322, 321), (329, 328, 320, 322), (227, 228, 324, 326), (243, 227, 326, 325), (244, 243, 325, 323), (228, 244, 323, 324), (268, 283, 328, 329), (267, 268, 329, 330), (321, 319, 327, 330), (319, 320, 328, 327)])
me_cylinder_001.polygons.foreach_set('use_smooth', [True] * 316)
me_cylinder_001.materials.append(mat_material_001)
me_cylinder_001.use_remesh_preserve_volume = False
me_cylinder_001.use_remesh_preserve_attributes = False
me_cylinder_001.use_mirror_vertex_groups = False
me_cylinder_001.update()
me_cylinder_015 = bpy.data.meshes.new('Cylinder.015')
me_cylinder_015.from_pydata([(0.0, 0.06891, 0.2807), (0.0, 0.06891, -0.2807), (0.04873, 0.04873, 0.2807), (0.04873, 0.04873, -0.2807), (0.06891, -3.012e-09, 0.2807), (0.06891, -3.012e-09, -0.2807), (0.04873, -0.04873, 0.2807), (0.04873, -0.04873, -0.2807), (-6.024e-09, -0.06891, 0.2807), (-6.024e-09, -0.06891, -0.2807), (-0.04873, -0.04873, 0.2807), (-0.04873, -0.04873, -0.2807), (-0.06891, 8.217e-10, 0.2807), (-0.06891, 8.217e-10, -0.2807), (-0.04873, 0.04873, 0.2807), (-0.04873, 0.04873, -0.2807), (0.02866, 0.02866, -0.3042), (3.884e-09, 0.04053, -0.3042), (0.04053, -1.497e-09, -0.3042), (0.02866, -0.02866, -0.3042), (3.404e-10, -0.04053, -0.3042), (-0.02866, -0.02866, -0.3042), (-0.04053, 7.586e-10, -0.3042), (-0.02866, 0.02866, -0.3042)], [], [(0, 1, 3, 2), (2, 3, 5, 4), (4, 5, 7, 6), (6, 7, 9, 8), (8, 9, 11, 10), (10, 11, 13, 12), (9, 7, 19, 20), (12, 13, 15, 14), (14, 15, 1, 0), (0, 2, 4, 6, 8, 10, 12, 14), (16, 17, 23, 22, 21, 20, 19, 18), (15, 13, 22, 23), (5, 3, 16, 18), (11, 9, 20, 21), (1, 15, 23, 17), (3, 1, 17, 16), (7, 5, 18, 19), (13, 11, 21, 22)])
me_cylinder_015.polygons.foreach_set('use_smooth', [True] * 18)
me_cylinder_015.materials.append(mat_sprinkle_red)
me_cylinder_015.use_remesh_preserve_volume = False
me_cylinder_015.use_remesh_preserve_attributes = False
me_cylinder_015.use_mirror_vertex_groups = False
me_cylinder_015.update()
me_cylinder_014 = bpy.data.meshes.new('Cylinder.014')
me_cylinder_014.from_pydata([(0.0, 0.06891, 0.2807), (0.0, 0.06891, -0.2807), (0.04873, 0.04873, 0.2807), (0.04873, 0.04873, -0.2807), (0.06891, -3.012e-09, 0.2807), (0.06891, -3.012e-09, -0.2807), (0.04873, -0.04873, 0.2807), (0.04873, -0.04873, -0.2807), (-6.024e-09, -0.06891, 0.2807), (-6.024e-09, -0.06891, -0.2807), (-0.04873, -0.04873, 0.2807), (-0.04873, -0.04873, -0.2807), (-0.06891, 8.217e-10, 0.2807), (-0.06891, 8.217e-10, -0.2807), (-0.04873, 0.04873, 0.2807), (-0.04873, 0.04873, -0.2807), (0.02866, 0.02866, -0.3042), (3.884e-09, 0.04053, -0.3042), (0.04053, -1.497e-09, -0.3042), (0.02866, -0.02866, -0.3042), (3.404e-10, -0.04053, -0.3042), (-0.02866, -0.02866, -0.3042), (-0.04053, 7.586e-10, -0.3042), (-0.02866, 0.02866, -0.3042)], [], [(0, 1, 3, 2), (2, 3, 5, 4), (4, 5, 7, 6), (6, 7, 9, 8), (8, 9, 11, 10), (10, 11, 13, 12), (9, 7, 19, 20), (12, 13, 15, 14), (14, 15, 1, 0), (0, 2, 4, 6, 8, 10, 12, 14), (16, 17, 23, 22, 21, 20, 19, 18), (15, 13, 22, 23), (5, 3, 16, 18), (11, 9, 20, 21), (1, 15, 23, 17), (3, 1, 17, 16), (7, 5, 18, 19), (13, 11, 21, 22)])
me_cylinder_014.polygons.foreach_set('use_smooth', [True] * 18)
me_cylinder_014.materials.append(mat_sprinkle_red)
me_cylinder_014.use_remesh_preserve_volume = False
me_cylinder_014.use_remesh_preserve_attributes = False
me_cylinder_014.use_mirror_vertex_groups = False
me_cylinder_014.update()
me_cylinder_013 = bpy.data.meshes.new('Cylinder.013')
me_cylinder_013.from_pydata([(0.0, 0.06891, 0.2807), (0.0, 0.06891, -0.2807), (0.04873, 0.04873, 0.2807), (0.04873, 0.04873, -0.2807), (0.06891, -3.012e-09, 0.2807), (0.06891, -3.012e-09, -0.2807), (0.04873, -0.04873, 0.2807), (0.04873, -0.04873, -0.2807), (-6.024e-09, -0.06891, 0.2807), (-6.024e-09, -0.06891, -0.2807), (-0.04873, -0.04873, 0.2807), (-0.04873, -0.04873, -0.2807), (-0.06891, 8.217e-10, 0.2807), (-0.06891, 8.217e-10, -0.2807), (-0.04873, 0.04873, 0.2807), (-0.04873, 0.04873, -0.2807), (0.02866, 0.02866, -0.3042), (3.884e-09, 0.04053, -0.3042), (0.04053, -1.497e-09, -0.3042), (0.02866, -0.02866, -0.3042), (3.404e-10, -0.04053, -0.3042), (-0.02866, -0.02866, -0.3042), (-0.04053, 7.586e-10, -0.3042), (-0.02866, 0.02866, -0.3042)], [], [(0, 1, 3, 2), (2, 3, 5, 4), (4, 5, 7, 6), (6, 7, 9, 8), (8, 9, 11, 10), (10, 11, 13, 12), (9, 7, 19, 20), (12, 13, 15, 14), (14, 15, 1, 0), (0, 2, 4, 6, 8, 10, 12, 14), (16, 17, 23, 22, 21, 20, 19, 18), (15, 13, 22, 23), (5, 3, 16, 18), (11, 9, 20, 21), (1, 15, 23, 17), (3, 1, 17, 16), (7, 5, 18, 19), (13, 11, 21, 22)])
me_cylinder_013.polygons.foreach_set('use_smooth', [True] * 18)
me_cylinder_013.materials.append(mat_sprinkle_yellow)
me_cylinder_013.use_remesh_preserve_volume = False
me_cylinder_013.use_remesh_preserve_attributes = False
me_cylinder_013.use_mirror_vertex_groups = False
me_cylinder_013.update()
me_cylinder_012 = bpy.data.meshes.new('Cylinder.012')
me_cylinder_012.from_pydata([(0.0, 0.06891, 0.2807), (0.0, 0.06891, -0.2807), (0.04873, 0.04873, 0.2807), (0.04873, 0.04873, -0.2807), (0.06891, -3.012e-09, 0.2807), (0.06891, -3.012e-09, -0.2807), (0.04873, -0.04873, 0.2807), (0.04873, -0.04873, -0.2807), (-6.024e-09, -0.06891, 0.2807), (-6.024e-09, -0.06891, -0.2807), (-0.04873, -0.04873, 0.2807), (-0.04873, -0.04873, -0.2807), (-0.06891, 8.217e-10, 0.2807), (-0.06891, 8.217e-10, -0.2807), (-0.04873, 0.04873, 0.2807), (-0.04873, 0.04873, -0.2807), (0.02866, 0.02866, -0.3042), (3.884e-09, 0.04053, -0.3042), (0.04053, -1.497e-09, -0.3042), (0.02866, -0.02866, -0.3042), (3.404e-10, -0.04053, -0.3042), (-0.02866, -0.02866, -0.3042), (-0.04053, 7.586e-10, -0.3042), (-0.02866, 0.02866, -0.3042)], [], [(0, 1, 3, 2), (2, 3, 5, 4), (4, 5, 7, 6), (6, 7, 9, 8), (8, 9, 11, 10), (10, 11, 13, 12), (9, 7, 19, 20), (12, 13, 15, 14), (14, 15, 1, 0), (0, 2, 4, 6, 8, 10, 12, 14), (16, 17, 23, 22, 21, 20, 19, 18), (15, 13, 22, 23), (5, 3, 16, 18), (11, 9, 20, 21), (1, 15, 23, 17), (3, 1, 17, 16), (7, 5, 18, 19), (13, 11, 21, 22)])
me_cylinder_012.polygons.foreach_set('use_smooth', [True] * 18)
me_cylinder_012.materials.append(mat_sprinkle_yellow)
me_cylinder_012.use_remesh_preserve_volume = False
me_cylinder_012.use_remesh_preserve_attributes = False
me_cylinder_012.use_mirror_vertex_groups = False
me_cylinder_012.update()
me_cylinder_011 = bpy.data.meshes.new('Cylinder.011')
me_cylinder_011.from_pydata([(0.0, 0.06891, 0.2807), (0.0, 0.06891, -0.2807), (0.04873, 0.04873, 0.2807), (0.04873, 0.04873, -0.2807), (0.06891, -3.012e-09, 0.2807), (0.06891, -3.012e-09, -0.2807), (0.04873, -0.04873, 0.2807), (0.04873, -0.04873, -0.2807), (-6.024e-09, -0.06891, 0.2807), (-6.024e-09, -0.06891, -0.2807), (-0.04873, -0.04873, 0.2807), (-0.04873, -0.04873, -0.2807), (-0.06891, 8.217e-10, 0.2807), (-0.06891, 8.217e-10, -0.2807), (-0.04873, 0.04873, 0.2807), (-0.04873, 0.04873, -0.2807), (0.02866, 0.02866, -0.3042), (3.884e-09, 0.04053, -0.3042), (0.04053, -1.497e-09, -0.3042), (0.02866, -0.02866, -0.3042), (3.404e-10, -0.04053, -0.3042), (-0.02866, -0.02866, -0.3042), (-0.04053, 7.586e-10, -0.3042), (-0.02866, 0.02866, -0.3042)], [], [(0, 1, 3, 2), (2, 3, 5, 4), (4, 5, 7, 6), (6, 7, 9, 8), (8, 9, 11, 10), (10, 11, 13, 12), (9, 7, 19, 20), (12, 13, 15, 14), (14, 15, 1, 0), (0, 2, 4, 6, 8, 10, 12, 14), (16, 17, 23, 22, 21, 20, 19, 18), (15, 13, 22, 23), (5, 3, 16, 18), (11, 9, 20, 21), (1, 15, 23, 17), (3, 1, 17, 16), (7, 5, 18, 19), (13, 11, 21, 22)])
me_cylinder_011.polygons.foreach_set('use_smooth', [True] * 18)
me_cylinder_011.materials.append(mat_sprinkle_white)
me_cylinder_011.use_remesh_preserve_volume = False
me_cylinder_011.use_remesh_preserve_attributes = False
me_cylinder_011.use_mirror_vertex_groups = False
me_cylinder_011.update()
me_cylinder_010 = bpy.data.meshes.new('Cylinder.010')
me_cylinder_010.from_pydata([(0.0, 0.06891, 0.2807), (0.0, 0.06891, -0.2807), (0.04873, 0.04873, 0.2807), (0.04873, 0.04873, -0.2807), (0.06891, -3.012e-09, 0.2807), (0.06891, -3.012e-09, -0.2807), (0.04873, -0.04873, 0.2807), (0.04873, -0.04873, -0.2807), (-6.024e-09, -0.06891, 0.2807), (-6.024e-09, -0.06891, -0.2807), (-0.04873, -0.04873, 0.2807), (-0.04873, -0.04873, -0.2807), (-0.06891, 8.217e-10, 0.2807), (-0.06891, 8.217e-10, -0.2807), (-0.04873, 0.04873, 0.2807), (-0.04873, 0.04873, -0.2807), (0.02866, 0.02866, -0.3042), (3.884e-09, 0.04053, -0.3042), (0.04053, -1.497e-09, -0.3042), (0.02866, -0.02866, -0.3042), (3.404e-10, -0.04053, -0.3042), (-0.02866, -0.02866, -0.3042), (-0.04053, 7.586e-10, -0.3042), (-0.02866, 0.02866, -0.3042)], [], [(0, 1, 3, 2), (2, 3, 5, 4), (4, 5, 7, 6), (6, 7, 9, 8), (8, 9, 11, 10), (10, 11, 13, 12), (9, 7, 19, 20), (12, 13, 15, 14), (14, 15, 1, 0), (0, 2, 4, 6, 8, 10, 12, 14), (16, 17, 23, 22, 21, 20, 19, 18), (15, 13, 22, 23), (5, 3, 16, 18), (11, 9, 20, 21), (1, 15, 23, 17), (3, 1, 17, 16), (7, 5, 18, 19), (13, 11, 21, 22)])
me_cylinder_010.polygons.foreach_set('use_smooth', [True] * 18)
me_cylinder_010.materials.append(mat_sprinkle_white)
me_cylinder_010.use_remesh_preserve_volume = False
me_cylinder_010.use_remesh_preserve_attributes = False
me_cylinder_010.use_mirror_vertex_groups = False
me_cylinder_010.update()
me_cylinder_009 = bpy.data.meshes.new('Cylinder.009')
me_cylinder_009.from_pydata([(0.0, 0.06891, 0.2807), (0.0, 0.06891, -0.2807), (0.04873, 0.04873, 0.2807), (0.04873, 0.04873, -0.2807), (0.06891, -3.012e-09, 0.2807), (0.06891, -3.012e-09, -0.2807), (0.04873, -0.04873, 0.2807), (0.04873, -0.04873, -0.2807), (-6.024e-09, -0.06891, 0.2807), (-6.024e-09, -0.06891, -0.2807), (-0.04873, -0.04873, 0.2807), (-0.04873, -0.04873, -0.2807), (-0.06891, 8.217e-10, 0.2807), (-0.06891, 8.217e-10, -0.2807), (-0.04873, 0.04873, 0.2807), (-0.04873, 0.04873, -0.2807), (0.02866, 0.02866, -0.3042), (3.884e-09, 0.04053, -0.3042), (0.04053, -1.497e-09, -0.3042), (0.02866, -0.02866, -0.3042), (3.404e-10, -0.04053, -0.3042), (-0.02866, -0.02866, -0.3042), (-0.04053, 7.586e-10, -0.3042), (-0.02866, 0.02866, -0.3042)], [], [(0, 1, 3, 2), (2, 3, 5, 4), (4, 5, 7, 6), (6, 7, 9, 8), (8, 9, 11, 10), (10, 11, 13, 12), (9, 7, 19, 20), (12, 13, 15, 14), (14, 15, 1, 0), (0, 2, 4, 6, 8, 10, 12, 14), (16, 17, 23, 22, 21, 20, 19, 18), (15, 13, 22, 23), (5, 3, 16, 18), (11, 9, 20, 21), (1, 15, 23, 17), (3, 1, 17, 16), (7, 5, 18, 19), (13, 11, 21, 22)])
me_cylinder_009.polygons.foreach_set('use_smooth', [True] * 18)
me_cylinder_009.materials.append(mat_sprinkle_pink)
me_cylinder_009.use_remesh_preserve_volume = False
me_cylinder_009.use_remesh_preserve_attributes = False
me_cylinder_009.use_mirror_vertex_groups = False
me_cylinder_009.update()
me_cylinder_008 = bpy.data.meshes.new('Cylinder.008')
me_cylinder_008.from_pydata([(0.0, 0.06891, 0.2807), (0.0, 0.06891, -0.2807), (0.04873, 0.04873, 0.2807), (0.04873, 0.04873, -0.2807), (0.06891, -3.012e-09, 0.2807), (0.06891, -3.012e-09, -0.2807), (0.04873, -0.04873, 0.2807), (0.04873, -0.04873, -0.2807), (-6.024e-09, -0.06891, 0.2807), (-6.024e-09, -0.06891, -0.2807), (-0.04873, -0.04873, 0.2807), (-0.04873, -0.04873, -0.2807), (-0.06891, 8.217e-10, 0.2807), (-0.06891, 8.217e-10, -0.2807), (-0.04873, 0.04873, 0.2807), (-0.04873, 0.04873, -0.2807), (0.02866, 0.02866, -0.3042), (3.884e-09, 0.04053, -0.3042), (0.04053, -1.497e-09, -0.3042), (0.02866, -0.02866, -0.3042), (3.404e-10, -0.04053, -0.3042), (-0.02866, -0.02866, -0.3042), (-0.04053, 7.586e-10, -0.3042), (-0.02866, 0.02866, -0.3042)], [], [(0, 1, 3, 2), (2, 3, 5, 4), (4, 5, 7, 6), (6, 7, 9, 8), (8, 9, 11, 10), (10, 11, 13, 12), (9, 7, 19, 20), (12, 13, 15, 14), (14, 15, 1, 0), (0, 2, 4, 6, 8, 10, 12, 14), (16, 17, 23, 22, 21, 20, 19, 18), (15, 13, 22, 23), (5, 3, 16, 18), (11, 9, 20, 21), (1, 15, 23, 17), (3, 1, 17, 16), (7, 5, 18, 19), (13, 11, 21, 22)])
me_cylinder_008.polygons.foreach_set('use_smooth', [True] * 18)
me_cylinder_008.materials.append(mat_sprinkle_pink)
me_cylinder_008.use_remesh_preserve_volume = False
me_cylinder_008.use_remesh_preserve_attributes = False
me_cylinder_008.use_mirror_vertex_groups = False
me_cylinder_008.update()
me_cylinder_007 = bpy.data.meshes.new('Cylinder.007')
me_cylinder_007.from_pydata([(0.0, 0.06891, 0.2807), (0.0, 0.06891, -0.2807), (0.04873, 0.04873, 0.2807), (0.04873, 0.04873, -0.2807), (0.06891, -3.012e-09, 0.2807), (0.06891, -3.012e-09, -0.2807), (0.04873, -0.04873, 0.2807), (0.04873, -0.04873, -0.2807), (-6.024e-09, -0.06891, 0.2807), (-6.024e-09, -0.06891, -0.2807), (-0.04873, -0.04873, 0.2807), (-0.04873, -0.04873, -0.2807), (-0.06891, 8.217e-10, 0.2807), (-0.06891, 8.217e-10, -0.2807), (-0.04873, 0.04873, 0.2807), (-0.04873, 0.04873, -0.2807), (0.02866, 0.02866, -0.3042), (3.884e-09, 0.04053, -0.3042), (0.04053, -1.497e-09, -0.3042), (0.02866, -0.02866, -0.3042), (3.404e-10, -0.04053, -0.3042), (-0.02866, -0.02866, -0.3042), (-0.04053, 7.586e-10, -0.3042), (-0.02866, 0.02866, -0.3042)], [], [(0, 1, 3, 2), (2, 3, 5, 4), (4, 5, 7, 6), (6, 7, 9, 8), (8, 9, 11, 10), (10, 11, 13, 12), (9, 7, 19, 20), (12, 13, 15, 14), (14, 15, 1, 0), (0, 2, 4, 6, 8, 10, 12, 14), (16, 17, 23, 22, 21, 20, 19, 18), (15, 13, 22, 23), (5, 3, 16, 18), (11, 9, 20, 21), (1, 15, 23, 17), (3, 1, 17, 16), (7, 5, 18, 19), (13, 11, 21, 22)])
me_cylinder_007.polygons.foreach_set('use_smooth', [True] * 18)
me_cylinder_007.materials.append(mat_sprinkle_orange)
me_cylinder_007.use_remesh_preserve_volume = False
me_cylinder_007.use_remesh_preserve_attributes = False
me_cylinder_007.use_mirror_vertex_groups = False
me_cylinder_007.update()
me_cylinder_006 = bpy.data.meshes.new('Cylinder.006')
me_cylinder_006.from_pydata([(0.000253, 0.06871, 0.2808), (0.0, 0.06891, -0.2807), (0.04898, 0.04853, 0.2807), (0.04873, 0.04873, -0.2807), (0.06916, -0.0001991, 0.2805), (0.06891, -3.012e-09, -0.2807), (0.04898, -0.04893, 0.2804), (0.04873, -0.04873, -0.2807), (0.0002526, -0.06911, 0.2805), (-6.024e-09, -0.06891, -0.2807), (-0.04847, -0.04893, 0.2807), (-0.04873, -0.04873, -0.2807), (-0.06866, -0.0001996, 0.2809), (-0.06891, 8.149e-10, -0.2807), (-0.04847, 0.04853, 0.2809), (-0.04873, 0.04873, -0.2807), (0.02866, 0.02866, -0.3042), (3.871e-09, 0.04053, -0.3042), (0.04053, -1.499e-09, -0.3042), (0.02866, -0.02866, -0.3042), (3.492e-10, -0.04053, -0.3042), (-0.02866, -0.02866, -0.3042), (-0.04053, 7.567e-10, -0.3042), (-0.02866, 0.02866, -0.3042), (-0.0002526, 0.06911, 0.1066), (0.04847, 0.04893, 0.1064), (0.06866, 0.0001996, 0.1063), (0.04847, -0.04853, 0.1062), (-0.000253, -0.06871, 0.1063), (-0.04898, -0.04853, 0.1065), (-0.06916, 0.0001991, 0.1067), (-0.04898, 0.04893, 0.1067)], [], [(24, 1, 3, 25), (25, 3, 5, 26), (26, 5, 7, 27), (27, 7, 9, 28), (28, 9, 11, 29), (29, 11, 13, 30), (9, 7, 19, 20), (30, 13, 15, 31), (31, 15, 1, 24), (0, 2, 4, 6, 8, 10, 12, 14), (16, 17, 23, 22, 21, 20, 19, 18), (15, 13, 22, 23), (5, 3, 16, 18), (11, 9, 20, 21), (1, 15, 23, 17), (3, 1, 17, 16), (7, 5, 18, 19), (13, 11, 21, 22), (14, 31, 24, 0), (12, 30, 31, 14), (10, 29, 30, 12), (8, 28, 29, 10), (6, 27, 28, 8), (4, 26, 27, 6), (2, 25, 26, 4), (0, 24, 25, 2)])
me_cylinder_006.polygons.foreach_set('use_smooth', [True] * 26)
me_cylinder_006.materials.append(mat_sprinkle_orange)
me_cylinder_006.use_remesh_preserve_volume = False
me_cylinder_006.use_remesh_preserve_attributes = False
me_cylinder_006.use_mirror_vertex_groups = False
me_cylinder_006.update()
me_cylinder_005 = bpy.data.meshes.new('Cylinder.005')
me_cylinder_005.from_pydata([(0.0, 0.06891, 0.2807), (0.0, 0.06891, -0.2807), (0.04873, 0.04873, 0.2807), (0.04873, 0.04873, -0.2807), (0.06891, -3.012e-09, 0.2807), (0.06891, -3.012e-09, -0.2807), (0.04873, -0.04873, 0.2807), (0.04873, -0.04873, -0.2807), (-6.024e-09, -0.06891, 0.2807), (-6.024e-09, -0.06891, -0.2807), (-0.04873, -0.04873, 0.2807), (-0.04873, -0.04873, -0.2807), (-0.06891, 8.217e-10, 0.2807), (-0.06891, 8.217e-10, -0.2807), (-0.04873, 0.04873, 0.2807), (-0.04873, 0.04873, -0.2807), (0.02866, 0.02866, -0.3042), (3.884e-09, 0.04053, -0.3042), (0.04053, -1.497e-09, -0.3042), (0.02866, -0.02866, -0.3042), (3.404e-10, -0.04053, -0.3042), (-0.02866, -0.02866, -0.3042), (-0.04053, 7.586e-10, -0.3042), (-0.02866, 0.02866, -0.3042)], [], [(0, 1, 3, 2), (2, 3, 5, 4), (4, 5, 7, 6), (6, 7, 9, 8), (8, 9, 11, 10), (10, 11, 13, 12), (9, 7, 19, 20), (12, 13, 15, 14), (14, 15, 1, 0), (0, 2, 4, 6, 8, 10, 12, 14), (16, 17, 23, 22, 21, 20, 19, 18), (15, 13, 22, 23), (5, 3, 16, 18), (11, 9, 20, 21), (1, 15, 23, 17), (3, 1, 17, 16), (7, 5, 18, 19), (13, 11, 21, 22)])
me_cylinder_005.polygons.foreach_set('use_smooth', [True] * 18)
me_cylinder_005.materials.append(mat_sprinkle_green)
me_cylinder_005.use_remesh_preserve_volume = False
me_cylinder_005.use_remesh_preserve_attributes = False
me_cylinder_005.use_mirror_vertex_groups = False
me_cylinder_005.update()
me_cylinder_004 = bpy.data.meshes.new('Cylinder.004')
me_cylinder_004.from_pydata([(0.0, 0.06891, 0.2807), (0.0, 0.06891, -0.2807), (0.04873, 0.04873, 0.2807), (0.04873, 0.04873, -0.2807), (0.06891, -3.012e-09, 0.2807), (0.06891, -3.012e-09, -0.2807), (0.04873, -0.04873, 0.2807), (0.04873, -0.04873, -0.2807), (-6.024e-09, -0.06891, 0.2807), (-6.024e-09, -0.06891, -0.2807), (-0.04873, -0.04873, 0.2807), (-0.04873, -0.04873, -0.2807), (-0.06891, 8.217e-10, 0.2807), (-0.06891, 8.217e-10, -0.2807), (-0.04873, 0.04873, 0.2807), (-0.04873, 0.04873, -0.2807), (0.02866, 0.02866, -0.3042), (3.884e-09, 0.04053, -0.3042), (0.04053, -1.497e-09, -0.3042), (0.02866, -0.02866, -0.3042), (3.404e-10, -0.04053, -0.3042), (-0.02866, -0.02866, -0.3042), (-0.04053, 7.586e-10, -0.3042), (-0.02866, 0.02866, -0.3042)], [], [(0, 1, 3, 2), (2, 3, 5, 4), (4, 5, 7, 6), (6, 7, 9, 8), (8, 9, 11, 10), (10, 11, 13, 12), (9, 7, 19, 20), (12, 13, 15, 14), (14, 15, 1, 0), (0, 2, 4, 6, 8, 10, 12, 14), (16, 17, 23, 22, 21, 20, 19, 18), (15, 13, 22, 23), (5, 3, 16, 18), (11, 9, 20, 21), (1, 15, 23, 17), (3, 1, 17, 16), (7, 5, 18, 19), (13, 11, 21, 22)])
me_cylinder_004.polygons.foreach_set('use_smooth', [True] * 18)
me_cylinder_004.materials.append(mat_sprinkle_blue)
me_cylinder_004.use_remesh_preserve_volume = False
me_cylinder_004.use_remesh_preserve_attributes = False
me_cylinder_004.use_mirror_vertex_groups = False
me_cylinder_004.update()
me_cylinder_003 = bpy.data.meshes.new('Cylinder.003')
me_cylinder_003.from_pydata([(0.0, 0.06891, 0.2807), (0.0, 0.06891, -0.2807), (0.04873, 0.04873, 0.2807), (0.04873, 0.04873, -0.2807), (0.06891, -3.012e-09, 0.2807), (0.06891, -3.012e-09, -0.2807), (0.04873, -0.04873, 0.2807), (0.04873, -0.04873, -0.2807), (-6.024e-09, -0.06891, 0.2807), (-6.024e-09, -0.06891, -0.2807), (-0.04873, -0.04873, 0.2807), (-0.04873, -0.04873, -0.2807), (-0.06891, 8.217e-10, 0.2807), (-0.06891, 8.217e-10, -0.2807), (-0.04873, 0.04873, 0.2807), (-0.04873, 0.04873, -0.2807), (0.02866, 0.02866, -0.3042), (3.884e-09, 0.04053, -0.3042), (0.04053, -1.497e-09, -0.3042), (0.02866, -0.02866, -0.3042), (3.404e-10, -0.04053, -0.3042), (-0.02866, -0.02866, -0.3042), (-0.04053, 7.586e-10, -0.3042), (-0.02866, 0.02866, -0.3042)], [], [(0, 1, 3, 2), (2, 3, 5, 4), (4, 5, 7, 6), (6, 7, 9, 8), (8, 9, 11, 10), (10, 11, 13, 12), (9, 7, 19, 20), (12, 13, 15, 14), (14, 15, 1, 0), (0, 2, 4, 6, 8, 10, 12, 14), (16, 17, 23, 22, 21, 20, 19, 18), (15, 13, 22, 23), (5, 3, 16, 18), (11, 9, 20, 21), (1, 15, 23, 17), (3, 1, 17, 16), (7, 5, 18, 19), (13, 11, 21, 22)])
me_cylinder_003.polygons.foreach_set('use_smooth', [True] * 18)
me_cylinder_003.materials.append(mat_sprinkle_blue)
me_cylinder_003.use_remesh_preserve_volume = False
me_cylinder_003.use_remesh_preserve_attributes = False
me_cylinder_003.use_mirror_vertex_groups = False
me_cylinder_003.update()
me_cylinder_002 = bpy.data.meshes.new('Cylinder.002')
me_cylinder_002.from_pydata([(0.0, 0.06891, 0.2807), (0.0, 0.06891, -0.2807), (0.04873, 0.04873, 0.2807), (0.04873, 0.04873, -0.2807), (0.06891, -3.012e-09, 0.2807), (0.06891, -3.012e-09, -0.2807), (0.04873, -0.04873, 0.2807), (0.04873, -0.04873, -0.2807), (-6.024e-09, -0.06891, 0.2807), (-6.024e-09, -0.06891, -0.2807), (-0.04873, -0.04873, 0.2807), (-0.04873, -0.04873, -0.2807), (-0.06891, 8.217e-10, 0.2807), (-0.06891, 8.217e-10, -0.2807), (-0.04873, 0.04873, 0.2807), (-0.04873, 0.04873, -0.2807), (0.02866, 0.02866, -0.3042), (3.884e-09, 0.04053, -0.3042), (0.04053, -1.497e-09, -0.3042), (0.02866, -0.02866, -0.3042), (3.404e-10, -0.04053, -0.3042), (-0.02866, -0.02866, -0.3042), (-0.04053, 7.586e-10, -0.3042), (-0.02866, 0.02866, -0.3042)], [], [(0, 1, 3, 2), (2, 3, 5, 4), (4, 5, 7, 6), (6, 7, 9, 8), (8, 9, 11, 10), (10, 11, 13, 12), (9, 7, 19, 20), (12, 13, 15, 14), (14, 15, 1, 0), (0, 2, 4, 6, 8, 10, 12, 14), (16, 17, 23, 22, 21, 20, 19, 18), (15, 13, 22, 23), (5, 3, 16, 18), (11, 9, 20, 21), (1, 15, 23, 17), (3, 1, 17, 16), (7, 5, 18, 19), (13, 11, 21, 22)])
me_cylinder_002.polygons.foreach_set('use_smooth', [True] * 18)
me_cylinder_002.materials.append(mat_sprinkle_blue)
me_cylinder_002.use_remesh_preserve_volume = False
me_cylinder_002.use_remesh_preserve_attributes = False
me_cylinder_002.use_mirror_vertex_groups = False
me_cylinder_002.update()

# ---- objects
ob_circle_001 = bpy.data.objects.new('Circle.001', me_circle_002)
ob_torus_001 = bpy.data.objects.new('Torus.001', me_torus_001)
ob_torus = bpy.data.objects.new('Torus', me_torus)
ob_plane = bpy.data.objects.new('Plane', me_plane)
ob_point = bpy.data.objects.new('Point', light_point)
ob_camera = bpy.data.objects.new('Camera', cam_camera_001)
ob_cylinder = bpy.data.objects.new('Cylinder', me_cylinder_001)
ob_sprinkle_013 = bpy.data.objects.new('sprinkle.013', me_cylinder_015)
ob_sprinkle_012 = bpy.data.objects.new('sprinkle.012', me_cylinder_014)
ob_sprinkle_011 = bpy.data.objects.new('sprinkle.011', me_cylinder_013)
ob_sprinkle_010 = bpy.data.objects.new('sprinkle.010', me_cylinder_012)
ob_sprinkle_009 = bpy.data.objects.new('sprinkle.009', me_cylinder_011)
ob_sprinkle_008 = bpy.data.objects.new('sprinkle.008', me_cylinder_010)
ob_sprinkle_007 = bpy.data.objects.new('sprinkle.007', me_cylinder_009)
ob_sprinkle_006 = bpy.data.objects.new('sprinkle.006', me_cylinder_008)
ob_sprinkle_005 = bpy.data.objects.new('sprinkle.005', me_cylinder_007)
ob_sprinkle_004 = bpy.data.objects.new('sprinkle.004', me_cylinder_006)
ob_sprinkle_003 = bpy.data.objects.new('sprinkle.003', me_cylinder_005)
ob_sprinkle_002 = bpy.data.objects.new('sprinkle.002', me_cylinder_004)
ob_sprinkle_001 = bpy.data.objects.new('sprinkle.001', me_cylinder_003)
ob_sprinkle = bpy.data.objects.new('sprinkle', me_cylinder_002)

# ---- transforms, parenting, visibility, modifiers, constraints
ob_circle_001.location = (-0.02056, -0.09143, 0.2881)
ob_circle_001.lineart.crease_threshold = 0.0
_m = ob_circle_001.modifiers.new('Solidify', 'SOLIDIFY')
_m.thickness = 0.106
_m.nonmanifold_thickness_mode = 'FIXED'
_m.nonmanifold_merge_threshold = 0.0003
_m = ob_circle_001.modifiers.new('Subsurf', 'SUBSURF')
_m.uv_smooth = 'PRESERVE_CORNERS'
_m.quality = 2
_m.levels = 2
_m.show_only_control_edges = False
ob_torus_001.location = (-0.02385, -0.09728, 0.7147)
ob_torus_001.lineart.crease_threshold = 0.0
_vg = ob_torus_001.vertex_groups.new(name='Group')
_m = ob_torus_001.modifiers.new('Solidify', 'SOLIDIFY')
_m.thickness = -0.049
_m.nonmanifold_thickness_mode = 'FIXED'
_m.nonmanifold_merge_threshold = 0.0003
_m = ob_torus_001.modifiers.new('Subsurf', 'SUBSURF')
_m.uv_smooth = 'PRESERVE_CORNERS'
_m.quality = 2
_m.levels = 2
_m.show_only_control_edges = False
_m = ob_torus_001.modifiers.new('ParticleSystem 1', 'PARTICLE_SYSTEM')
ob_torus.location = (-0.01726, -0.08558, 0.4683)
ob_torus.lineart.crease_threshold = 0.0
_m = ob_torus.modifiers.new('Subsurf', 'SUBSURF')
_m.uv_smooth = 'PRESERVE_CORNERS'
_m.quality = 2
_m.levels = 2
_m.show_only_control_edges = False
ob_plane.location = (0.0105, -0.0001471, 0.1)
ob_plane.scale = (7.945, 7.945, 7.945)
ob_plane.lineart.crease_threshold = 0.0
ob_point.location = (-10.29, 0.1719, 9.999)
ob_point.rotation_euler = (-7.451e-08, -1.571, 0.0)
ob_point.lineart.crease_threshold = 0.0
ob_camera.location = (3.432, 11.4, 7.649)
ob_camera.rotation_euler = (1.101, -0.06465, 3.014)
ob_camera.scale = (1.012, 1.012, 1.012)
ob_camera.lineart.crease_threshold = 0.0
ob_cylinder.location = (4.319, -0.9241, 2.284)
ob_cylinder.rotation_euler = (0.0, -0.0, 6.155)
ob_cylinder.lineart.crease_threshold = 0.0
_m = ob_cylinder.modifiers.new('Subsurf', 'SUBSURF')
_m.uv_smooth = 'PRESERVE_CORNERS'
_m.quality = 2
_m.levels = 2
_m.show_only_control_edges = False
ob_sprinkle_013.location = (-6.347, 1.428, 1.918)
ob_sprinkle_013.rotation_euler = (0.0, -0.0, 0.6677)
ob_sprinkle_013.scale = (0.9661, 0.9661, 0.4733)
ob_sprinkle_013.lineart.crease_threshold = 0.0
_m = ob_sprinkle_013.modifiers.new('Mirror', 'MIRROR')
_m.use_axis = (False, False, True)
ob_sprinkle_012.location = (-6.013, 1.438, 1.968)
ob_sprinkle_012.rotation_euler = (0.0, -0.0, 0.6677)
ob_sprinkle_012.lineart.crease_threshold = 0.0
_m = ob_sprinkle_012.modifiers.new('Mirror', 'MIRROR')
_m.use_axis = (False, False, True)
ob_sprinkle_011.location = (-5.411, 1.438, 1.948)
ob_sprinkle_011.rotation_euler = (0.0, -0.0, 0.6677)
ob_sprinkle_011.lineart.crease_threshold = 0.0
_m = ob_sprinkle_011.modifiers.new('Mirror', 'MIRROR')
_m.use_axis = (False, False, True)
ob_sprinkle_010.location = (-5.745, 1.428, 1.898)
ob_sprinkle_010.rotation_euler = (0.0, -0.0, 0.6677)
ob_sprinkle_010.scale = (0.9661, 0.9661, 0.4733)
ob_sprinkle_010.lineart.crease_threshold = 0.0
_m = ob_sprinkle_010.modifiers.new('Mirror', 'MIRROR')
_m.use_axis = (False, False, True)
ob_sprinkle_009.location = (-5.038, 1.428, 1.932)
ob_sprinkle_009.rotation_euler = (0.0, -0.0, 0.6677)
ob_sprinkle_009.scale = (0.9661, 0.9661, 0.4733)
ob_sprinkle_009.lineart.crease_threshold = 0.0
_m = ob_sprinkle_009.modifiers.new('Mirror', 'MIRROR')
_m.use_axis = (False, False, True)
ob_sprinkle_008.location = (-4.704, 1.438, 1.982)
ob_sprinkle_008.rotation_euler = (0.0, -0.0, 0.6677)
ob_sprinkle_008.lineart.crease_threshold = 0.0
_m = ob_sprinkle_008.modifiers.new('Mirror', 'MIRROR')
_m.use_axis = (False, False, True)
ob_sprinkle_007.location = (-4.081, 1.438, 1.982)
ob_sprinkle_007.rotation_euler = (0.0, -0.0, 0.6677)
ob_sprinkle_007.lineart.crease_threshold = 0.0
_m = ob_sprinkle_007.modifiers.new('Mirror', 'MIRROR')
_m.use_axis = (False, False, True)
ob_sprinkle_006.location = (-4.415, 1.428, 1.932)
ob_sprinkle_006.rotation_euler = (0.0, -0.0, 0.6677)
ob_sprinkle_006.scale = (0.9661, 0.9661, 0.4733)
ob_sprinkle_006.lineart.crease_threshold = 0.0
_m = ob_sprinkle_006.modifiers.new('Mirror', 'MIRROR')
_m.use_axis = (False, False, True)
ob_sprinkle_005.location = (-3.825, 1.425, 1.932)
ob_sprinkle_005.rotation_euler = (0.0, -0.0, 0.6677)
ob_sprinkle_005.scale = (0.9661, 0.9661, 0.4733)
ob_sprinkle_005.lineart.crease_threshold = 0.0
_m = ob_sprinkle_005.modifiers.new('Mirror', 'MIRROR')
_m.use_axis = (False, False, True)
ob_sprinkle_004.location = (-3.491, 1.436, 1.982)
ob_sprinkle_004.rotation_euler = (0.0, -0.0, 0.6677)
ob_sprinkle_004.lineart.crease_threshold = 0.0
_m = ob_sprinkle_004.modifiers.new('Mirror', 'MIRROR')
_m.use_axis = (False, False, True)
ob_sprinkle_003.location = (-2.908, 1.441, 2.002)
ob_sprinkle_003.rotation_euler = (0.0, -0.0, 0.6677)
ob_sprinkle_003.lineart.crease_threshold = 0.0
_m = ob_sprinkle_003.modifiers.new('Mirror', 'MIRROR')
_m.use_axis = (False, False, True)
ob_sprinkle_002.location = (-3.242, 1.431, 1.952)
ob_sprinkle_002.rotation_euler = (0.0, -0.0, 0.6677)
ob_sprinkle_002.scale = (0.9661, 0.9661, 0.4733)
ob_sprinkle_002.lineart.crease_threshold = 0.0
_m = ob_sprinkle_002.modifiers.new('Mirror', 'MIRROR')
_m.use_axis = (False, False, True)
ob_sprinkle_001.location = (-2.652, 1.4, 1.981)
ob_sprinkle_001.rotation_euler = (0.0, -0.0, 0.6677)
ob_sprinkle_001.scale = (0.9661, 0.9661, 0.4733)
ob_sprinkle_001.lineart.crease_threshold = 0.0
_m = ob_sprinkle_001.modifiers.new('Mirror', 'MIRROR')
_m.use_axis = (False, False, True)
ob_sprinkle.location = (-2.318, 1.41, 2.031)
ob_sprinkle.rotation_euler = (0.0, -0.0, 0.6677)
ob_sprinkle.lineart.crease_threshold = 0.0
_m = ob_sprinkle.modifiers.new('Mirror', 'MIRROR')
_m.use_axis = (False, False, True)

# ---- collection membership
col_collection_1.objects.link(ob_circle_001)
col_collection_1.objects.link(ob_torus_001)
col_collection_1.objects.link(ob_torus)
col_collection_1.objects.link(ob_plane)
col_collection_2.objects.link(ob_point)
col_collection_2.objects.link(ob_camera)
col_collection_2.objects.link(ob_cylinder)
col_collection_3.objects.link(ob_sprinkle_013)
col_collection_3.objects.link(ob_sprinkle_012)
col_collection_3.objects.link(ob_sprinkle_011)
col_collection_3.objects.link(ob_sprinkle_010)
col_collection_3.objects.link(ob_sprinkle_009)
col_collection_3.objects.link(ob_sprinkle_008)
col_collection_3.objects.link(ob_sprinkle_007)
col_collection_3.objects.link(ob_sprinkle_006)
col_collection_3.objects.link(ob_sprinkle_005)
col_collection_3.objects.link(ob_sprinkle_004)
col_collection_3.objects.link(ob_sprinkle_003)
col_collection_3.objects.link(ob_sprinkle_002)
col_collection_3.objects.link(ob_sprinkle_001)
col_collection_3.objects.link(ob_sprinkle)

# ---- scene / render settings (as saved in the file)
scene.camera = ob_camera
scene.frame_start = 1; scene.frame_end = 250; scene.frame_set(228)
scene.render.engine = 'CYCLES'
scene.render.image_settings.color_mode = 'RGB'
scene.render.image_settings.color_depth = '16'
scene.render.resolution_percentage = 50
scene.render.dither_intensity = 0.0
scene.render.use_render_cache = True
scene.cycles.use_denoising = False
scene.cycles.samples = 128
scene.cycles.sampling_pattern = 'TABULATED_SOBOL'
scene.cycles.use_adaptive_sampling = False
scene.cycles.use_light_tree = False
scene.cycles.blur_glossy = 0.0
scene.cycles.sample_clamp_indirect = 0.0
scene.view_settings.view_transform = 'Standard'
bpy.context.view_layer.update()
